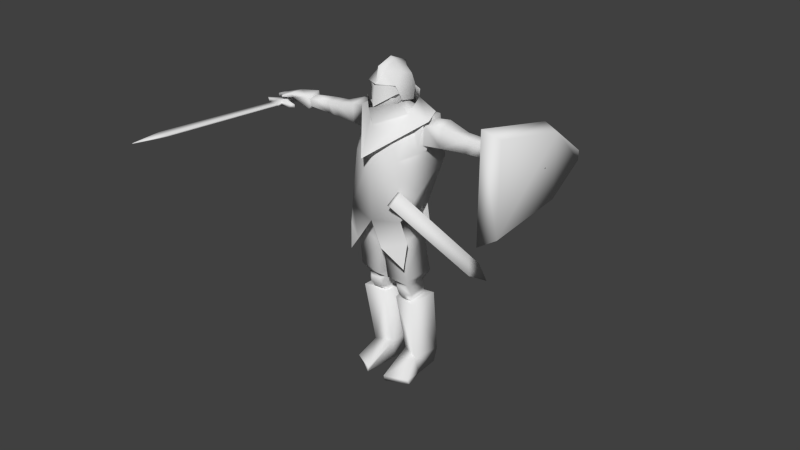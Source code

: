 # Source: knight.blend  (saved by Blender 2.64.0; exported with 4.5.12 LTS)
import bpy
from mathutils import Matrix  # noqa: F401  (used for matrix-valued properties, if any)

bpy.ops.wm.read_factory_settings(use_empty=True)
scene = bpy.context.scene
scene.name = 'Scene'

# ---- collections
col_collection_1 = bpy.data.collections.new('Collection 1'); scene.collection.children.link(col_collection_1)
col_collection_2 = bpy.data.collections.new('Collection 2'); scene.collection.children.link(col_collection_2)

# ---- materials (node trees are filled in below, after node groups)
mat_knight = bpy.data.materials.new('knight')
mat_knight.alpha_threshold = 0.0
mat_knight.use_transparent_shadow = False
mat_knight.roughness = 0.5
mat_knight.specular_intensity = 0.0
mat_knight.line_color = (0.0, 0.0, 0.0, 1.0)

# ---- material node trees

# ---- world
world_world = bpy.data.worlds.new('World'); scene.world = world_world
world_world.color = (0.05088, 0.05088, 0.05088)
world_world.use_sun_shadow = False
world_world.sun_shadow_jitter_overblur = 0.0
world_world.cycles.sampling_method = 'MANUAL'
world_world.cycles.sample_map_resolution = 256

# ---- cameras
cam_camera = bpy.data.cameras.new('Camera')
cam_camera.clip_end = 100.0
cam_camera.lens = 35.0
cam_camera.sensor_width = 32.0
cam_camera.sensor_height = 18.0
cam_camera.ortho_scale = 7.314
cam_camera.dof.focus_distance = 0.0
cam_camera.dof.aperture_fstop = 128.0

# ---- meshes
me_cube_008 = bpy.data.meshes.new('Cube.008')
me_cube_008.from_pydata([(7.103, 1.409, 4.731), (7.78, 1.322, 4.46), (7.78, 1.322, 1.531), (7.103, 1.409, 1.26), (7.103, -2.843, 5.428), (7.78, -2.444, 5.049), (7.78, -2.444, 0.9416), (7.103, -2.843, 0.5625), (7.103, 3.389, 2.735), (7.78, 3.076, 2.776), (7.78, 3.076, 3.215), (7.103, 3.389, 3.256), (-6.259, -0.4343, 3.104), (-8.327, -0.4343, 3.104), (-6.259, -0.4343, 2.936), (-8.327, -0.4343, 2.936), (-6.534, -0.5699, 2.936), (-8.051, -0.5699, 2.936), (-6.534, -0.5699, 3.104), (-8.051, -0.5699, 3.104), (-7.135, -0.527, 3.152), (-7.451, -0.527, 3.152), (-7.135, -0.527, 2.888), (-7.451, -0.527, 2.888), (-7.135, -0.1787, 2.888), (-7.451, -0.1787, 2.888), (-7.135, -0.1787, 3.152), (-7.451, -0.1787, 3.152), (-7.135, 1.31, 2.883), (-7.451, 1.31, 2.883), (-7.135, 1.31, 3.158), (-7.451, 1.31, 3.158), (-7.586, -0.958, 2.984), (-7.0, -0.958, 2.984), (-7.586, -0.958, 3.057), (-7.0, -0.958, 3.057), (-7.614, -7.278, 2.98), (-6.971, -7.278, 2.98), (-7.614, -7.278, 3.061), (-6.971, -7.278, 3.061), (-7.298, -8.851, 2.973), (-7.298, -8.851, 3.004), (-0.6495, -0.1104, 4.636), (0.6495, -0.1104, 4.636), (0.0, 0.9645, 4.521), (-0.7475, 0.517, 4.578), (0.7475, 0.517, 4.578), (-0.3608, 0.8216, 4.584), (0.3608, 0.8216, 4.584), (0.0, -1.105, 5.431), (0.0, 0.9645, 5.163), (-0.8423, 0.5264, 5.253), (0.8423, 0.5264, 5.253), (-0.3608, 0.8216, 5.262), (0.3608, 0.8216, 5.262), (0.0, 0.8296, 6.165), (-0.7686, 0.369, 5.793), (0.7686, 0.369, 5.793), (-0.1443, 0.6502, 6.035), (0.1443, 0.6502, 6.035), (0.0, -0.1514, 6.522), (-0.6802, -0.1489, 5.935), (0.6802, -0.1489, 5.935), (-0.1319, -0.05634, 6.345), (0.1319, -0.05634, 6.345), (0.0, -0.9444, 6.206), (-0.8114, -0.7346, 5.437), (0.8114, -0.7346, 5.437), (-0.1404, -0.7764, 5.999), (0.1404, -0.7764, 5.999), (0.007444, -1.309, 4.474), (-0.007444, -1.174, 5.416), (-0.7442, -0.6498, 5.008), (0.7442, -0.6498, 5.008), (-0.7687, -0.6941, 5.434), (0.7687, -0.6941, 5.434), (-0.6736, 0.1369, 5.021), (0.6736, 0.1369, 5.021), (-0.6866, 0.1557, 5.435), (0.6866, 0.1557, 5.435), (0.8038, 0.842, 4.621), (-0.8038, 0.842, 4.621), (0.0, 1.003, 4.601), (1.087, -0.1999, 4.126), (-1.087, -0.1999, 4.126), (0.0, -1.32, 3.659), (1.632, 1.013, 4.086), (-1.632, 1.013, 4.086), (2.041, 0.06191, 3.913), (-2.041, 0.06191, 3.913), (0.0, 1.846, 3.787), (1.047, -0.658, 4.712), (-0.9911, -0.6423, 4.735), (0.01824, -1.589, 4.502), (0.0, -2.086, 2.291), (0.9403, 0.7304, 5.039), (-0.9403, 0.7304, 5.039), (0.0, 0.9955, 5.288), (1.717, 0.06522, 2.745), (-1.717, 0.06522, 2.745), (1.717, 1.306, 2.561), (-1.717, 1.306, 2.561), (1.726, 0.9076, 3.825), (-1.726, 0.9076, 3.825), (1.717, 0.1029, 3.669), (-1.717, 0.1029, 3.669), (7.152, -0.4303, 3.4), (-7.152, -0.4303, 3.4), (7.143, -0.4277, 3.312), (-7.143, -0.4277, 3.312), (7.293, -0.3794, 3.369), (-7.293, -0.3794, 3.369), (7.286, -0.3799, 3.287), (-7.286, -0.3799, 3.287), (7.182, -0.109, 3.212), (-7.182, -0.109, 3.212), (7.236, 0.6276, 3.176), (-7.236, 0.6276, 3.176), (7.187, 0.5388, 3.463), (-7.187, 0.5388, 3.463), (7.206, -0.1092, 3.431), (-7.206, -0.1092, 3.431), (5.706, 0.1524, 3.004), (-5.706, 0.1524, 3.004), (5.757, 0.7163, 3.004), (-5.757, 0.7163, 3.004), (5.714, 0.5893, 3.504), (-5.714, 0.5893, 3.504), (5.734, 0.1241, 3.394), (-5.734, 0.1241, 3.394), (1.435, -0.8595, -1.84), (-1.435, -0.8595, -1.84), (0.6939, -1.067, -0.6599), (-0.6939, -1.067, -0.6599), (3.976, 0.9635, 2.745), (-3.976, 0.9635, 2.745), (4.029, 0.5717, 2.745), (-4.029, 0.5717, 2.745), (4.451, 0.9286, 2.755), (-4.451, 0.9286, 2.755), (4.422, 0.5592, 2.755), (-4.422, 0.5592, 2.755), (4.209, 0.9729, 2.744), (-4.209, 0.9729, 2.744), (4.225, 0.5466, 2.744), (-4.225, 0.5466, 2.744), (2.713, 0.1352, 2.81), (-2.713, 0.1352, 2.81), (2.698, 1.21, 2.651), (-2.698, 1.21, 2.651), (2.636, 0.8334, 3.952), (-2.636, 0.8334, 3.952), (2.737, 0.1678, 3.722), (-2.737, 0.1678, 3.722), (6.786, -0.04676, 3.286), (-6.786, -0.04676, 3.286), (6.837, 0.6229, 3.262), (-6.837, 0.6229, 3.262), (6.79, 0.5302, 3.57), (-6.79, 0.5302, 3.57), (6.81, -0.05586, 3.522), (-6.81, -0.05586, 3.522), (7.731, -0.1713, 3.138), (-7.731, -0.1713, 3.138), (7.787, 0.6323, 3.09), (-7.787, 0.6323, 3.09), (7.754, -0.1626, 3.339), (-7.754, -0.1626, 3.339), (7.738, 0.5474, 3.356), (-7.738, 0.5474, 3.356), (1.695, -0.7363, -9.492), (-1.695, -0.7363, -9.492), (0.5919, -1.321, -9.492), (-0.5919, -1.321, -9.492), (0.5329, -1.345, -9.224), (-0.5329, -1.345, -9.224), (1.675, -0.8549, -9.21), (-1.675, -0.8549, -9.21), (1.447, 1.637, -8.582), (-1.447, 1.637, -8.582), (0.4384, 1.653, -8.414), (-0.4384, 1.653, -8.414), (1.362, 0.06961, -8.481), (-1.362, 0.06961, -8.481), (0.429, 0.3905, -8.393), (-0.429, 0.3905, -8.393), (1.574, 1.164, -5.13), (-1.574, 1.164, -5.13), (0.15, 0.9392, -5.158), (-0.15, 0.9392, -5.158), (1.577, -0.4248, -5.191), (-1.577, -0.4248, -5.191), (0.3719, -0.2485, -5.253), (-0.3719, -0.2485, -5.253), (1.24, 1.664, -9.493), (-1.24, 1.664, -9.493), (0.4721, 1.581, -9.486), (-0.4721, 1.581, -9.486), (0.499, 0.5605, -9.492), (-0.499, 0.5605, -9.492), (1.398, 0.3188, -9.492), (-1.398, 0.3188, -9.492), (1.011, -0.5, -4.449), (-1.011, -0.5, -4.449), (0.5673, -0.3894, -4.503), (-0.5673, -0.3894, -4.503), (1.029, -0.2996, -5.091), (-1.029, -0.2996, -5.091), (0.6908, -0.2152, -5.131), (-0.6908, -0.2152, -5.131), (0.5425, -0.286, -4.883), (-0.5425, -0.286, -4.883), (1.108, -0.4226, -4.817), (-1.108, -0.4226, -4.817), (1.221, 0.7906, -4.841), (-1.221, 0.7906, -4.841), (0.2868, 0.7396, -4.905), (-0.2868, 0.7396, -4.905), (1.398, -0.2594, -4.798), (-1.398, -0.2594, -4.798), (0.2564, -0.04998, -4.905), (-0.2564, -0.04998, -4.905), (1.191, 0.8886, -5.139), (-1.191, 0.8886, -5.139), (0.4282, 0.8262, -5.197), (-0.4282, 0.8262, -5.197), (0.4811, 0.03601, -5.273), (-0.4811, 0.03601, -5.273), (1.274, -0.1394, -5.184), (-1.274, -0.1394, -5.184), (1.465, 0.9799, -3.88), (-1.465, 0.9799, -3.88), (0.06903, 0.8196, -4.15), (-0.06903, 0.8196, -4.15), (1.476, -0.6771, -3.818), (-1.476, -0.6771, -3.818), (0.2892, -0.7382, -4.007), (-0.2892, -0.7382, -4.007), (1.139, 0.8349, -4.417), (-1.139, 0.8349, -4.417), (0.3009, 0.7755, -4.496), (-0.3009, 0.7755, -4.496), (0.3347, -0.2155, -4.406), (-0.3347, -0.2155, -4.406), (1.22, -0.3986, -4.301), (-1.22, -0.3986, -4.301), (0.0, 1.176, -1.274), (1.164, 0.8215, -1.775), (-1.164, 0.8215, -1.775), (0.0, 0.7117, -2.127), (0.06427, 0.697, -2.479), (-0.06427, 0.697, -2.479), (0.0, -0.9043, -2.032), (0.08026, -0.834, -2.259), (-0.08026, -0.834, -2.259), (1.11, 0.76, -0.1677), (-1.11, 0.76, -0.1677), (0.0, 0.8696, -0.1199), (1.384, -0.6948, -0.3718), (-1.384, -0.6948, -0.3718), (0.0, -1.287, -0.8819), (5.693, -0.01142, 2.915), (-5.693, -0.01142, 2.915), (5.767, 0.8644, 2.914), (-5.767, 0.8644, 2.914), (5.735, -0.05549, 3.516), (-5.735, -0.05549, 3.516), (5.694, 0.7002, 3.693), (-5.694, 0.7002, 3.693), (4.233, 0.3106, 2.841), (-4.233, 0.3106, 2.841), (4.196, 1.209, 2.841), (-4.196, 1.209, 2.841), (4.13, 0.799, 3.591), (-4.13, 0.799, 3.591), (4.29, 0.2654, 3.455), (-4.29, 0.2654, 3.455), (4.543, 0.3268, 2.849), (-4.543, 0.3268, 2.849), (4.641, 1.144, 2.849), (-4.641, 1.144, 2.849), (4.598, 0.2857, 3.439), (-4.598, 0.2857, 3.439), (4.617, 0.7778, 3.568), (-4.617, 0.7778, 3.568), (3.923, 0.3339, 2.832), (-3.923, 0.3339, 2.832), (3.777, 1.218, 2.832), (-3.777, 1.218, 2.832), (3.983, 0.2894, 3.47), (-3.983, 0.2894, 3.47), (3.681, 0.8147, 3.611), (-3.681, 0.8147, 3.611), (1.704, -1.169, -2.97), (-1.704, -1.169, -2.97), (0.7391, -1.641, -2.004), (-0.7391, -1.641, -2.004), (1.809, -1.032, -1.656), (-1.809, -1.032, -1.656), (0.0, 1.169, -0.4509), (0.0, -1.495, -0.8744), (1.29, 0.9325, -0.394), (-1.29, 0.9325, -0.394), (1.534, -1.197, -0.5897), (-1.534, -1.197, -0.5897), (1.36, 1.115, -1.826), (-1.36, 1.115, -1.826), (0.0, 1.513, -2.751), (1.07, -0.001496, 4.081), (-1.07, -0.001496, 4.081), (1.273, -1.082, 2.166), (-1.273, -1.082, 2.166), (1.022, 0.9195, 4.109), (-1.022, 0.9195, 4.109), (1.804, 1.525, 1.94), (-1.804, 1.525, 1.94), (0.0, -0.7633, 3.993), (0.0, -1.467, 2.387), (0.0, 1.405, 4.109), (0.0, 1.894, 2.323), (1.796, 0.05053, 3.934), (-1.796, 0.05053, 3.874), (1.769, -0.3383, 2.643), (-1.769, -0.3383, 2.643), (1.795, 1.127, 4.017), (-1.795, 1.127, 4.017), (1.808, 1.399, 2.445), (-1.808, 1.399, 2.445), (0.0, 0.7584, 4.397), (0.4956, 0.179, 4.668), (-0.4956, 0.179, 4.668), (0.0, 0.8507, 5.203), (0.6937, 0.1567, 4.984), (-0.6937, 0.1567, 4.984), (0.7146, 0.3098, 5.763), (-0.7146, 0.3098, 5.763), (0.0, 0.3606, 6.12), (0.4864, -0.4014, 4.341), (-0.4864, -0.4014, 4.341), (0.0, -0.6178, 4.139), (0.4997, -0.7653, 5.561), (-0.4997, -0.7653, 5.561), (0.0, -0.9065, 5.704), (0.577, -0.728, 4.413), (-0.577, -0.728, 4.531), (0.0, -1.212, 4.139), (3.068, 2.513, -3.466), (3.304, 2.43, -3.45), (3.151, 1.894, -3.974), (2.915, 1.977, -3.99), (1.452, -1.257, 0.8591), (1.688, -1.34, 0.8751), (1.536, -1.876, 0.3512), (1.3, -1.793, 0.3353), (3.446, 2.894, -4.511)], [], [(4, 7, 6, 5), (0, 4, 5, 1), (1, 5, 6, 2), (2, 6, 7, 3), (4, 0, 3, 7), (2, 3, 8, 9), (3, 0, 11, 8), (0, 1, 10, 11), (1, 2, 9, 10), (11, 10, 9, 8), (14, 12, 18, 16), (19, 13, 15, 17), (12, 14, 24, 26), (25, 15, 13, 27), (18, 12, 26, 20), (27, 13, 19, 21), (22, 24, 14, 16), (15, 25, 23, 17), (20, 22, 16, 18), (17, 23, 21, 19), (30, 26, 24, 28), (25, 27, 31, 29), (24, 25, 29, 28), (28, 29, 31, 30), (26, 30, 31, 27), (20, 26, 27, 21), (22, 23, 25, 24), (23, 22, 33, 32), (20, 21, 34, 35), (21, 23, 32, 34), (22, 20, 35, 33), (32, 33, 37, 36), (35, 34, 38, 39), (34, 32, 36, 38), (33, 35, 39, 37), (36, 37, 40), (38, 41, 39), (41, 40, 37, 39), (41, 38, 36, 40), (42, 66, 51, 45), (52, 67, 43, 46), (47, 53, 50, 44), (50, 54, 48, 44), (45, 51, 53, 47), (54, 52, 46, 48), (56, 51, 66, 61), (67, 52, 57, 62), (49, 65, 68, 66), (69, 65, 49, 67), (53, 58, 55, 50), (55, 59, 54, 50), (51, 56, 58, 53), (59, 57, 52, 54), (58, 63, 60, 55), (60, 64, 59, 55), (56, 61, 63, 58), (64, 62, 57, 59), (63, 68, 65, 60), (65, 69, 64, 60), (61, 66, 68, 63), (69, 67, 62, 64), (72, 70, 71, 74), (71, 70, 73, 75), (74, 78, 76, 72), (77, 79, 75, 73), (80, 83, 88, 86), (89, 84, 81, 87), (80, 86, 90, 82), (90, 87, 81, 82), (85, 83, 91, 93), (92, 84, 85, 93), (83, 85, 94, 88), (94, 85, 84, 89), (80, 82, 97, 95), (97, 82, 81, 96), (326, 100, 98, 322), (99, 101, 327, 323), (322, 98, 104, 320), (105, 99, 323, 321), (324, 320, 104, 102), (105, 321, 325, 103), (326, 324, 102, 100), (103, 325, 327, 101), (148, 146, 98, 100), (99, 147, 149, 101), (146, 152, 104, 98), (105, 153, 147, 99), (150, 148, 100, 102), (101, 149, 151, 103), (152, 150, 102, 104), (103, 151, 153, 105), (319, 314, 301, 299), (302, 315, 319, 299), (314, 310, 303, 301), (304, 311, 315, 302), (317, 300, 303, 310), (304, 300, 317, 311), (301, 255, 257, 299), (257, 256, 302, 299), (303, 258, 255, 301), (256, 259, 304, 302), (303, 132, 258), (259, 133, 304), (303, 300, 260, 132), (260, 300, 304, 133), (307, 299, 301, 305), (302, 299, 307, 306), (303, 300, 295, 297), (296, 300, 304, 298), (108, 112, 110, 106), (111, 113, 109, 107), (160, 154, 108, 106), (109, 155, 161, 107), (120, 160, 106, 110), (107, 161, 121, 111), (154, 114, 112, 108), (113, 115, 155, 109), (114, 120, 110, 112), (111, 121, 115, 113), (116, 164, 162, 114), (163, 165, 117, 115), (156, 116, 114, 154), (115, 117, 157, 155), (114, 162, 166, 120), (167, 163, 115, 121), (118, 168, 164, 116), (165, 169, 119, 117), (158, 118, 116, 156), (117, 119, 159, 157), (120, 166, 168, 118), (169, 167, 121, 119), (160, 120, 118, 158), (119, 121, 161, 159), (265, 261, 154, 160), (155, 262, 266, 161), (124, 263, 261, 122), (262, 264, 125, 123), (279, 124, 122, 277), (123, 125, 280, 278), (122, 261, 265, 128), (266, 262, 123, 129), (277, 122, 128, 281), (129, 123, 278, 282), (126, 267, 263, 124), (264, 268, 127, 125), (283, 126, 124, 279), (125, 127, 284, 280), (128, 265, 267, 126), (268, 266, 129, 127), (281, 128, 126, 283), (127, 129, 282, 284), (247, 130, 234, 230), (235, 131, 248, 231), (258, 130, 247, 255), (248, 131, 259, 256), (258, 132, 253, 130), (254, 133, 259, 131), (253, 236, 234, 130), (235, 237, 254, 131), (260, 252, 253, 132), (254, 252, 260, 133), (142, 138, 140, 144), (141, 139, 143, 145), (134, 142, 144, 136), (145, 143, 135, 137), (285, 287, 134, 136), (135, 288, 286, 137), (279, 277, 140, 138), (141, 278, 280, 139), (287, 271, 142, 134), (143, 272, 288, 135), (271, 279, 138, 142), (139, 280, 272, 143), (277, 269, 144, 140), (145, 270, 278, 141), (269, 285, 136, 144), (137, 286, 270, 145), (283, 279, 271, 273), (272, 280, 284, 274), (291, 273, 271, 287), (272, 274, 292, 288), (148, 287, 285, 146), (286, 288, 149, 147), (146, 285, 289, 152), (290, 286, 147, 153), (150, 291, 287, 148), (288, 292, 151, 149), (152, 289, 291, 150), (292, 290, 153, 151), (263, 156, 154, 261), (155, 157, 264, 262), (267, 158, 156, 263), (157, 159, 268, 264), (265, 160, 158, 267), (159, 161, 266, 268), (168, 166, 162, 164), (163, 167, 169, 165), (174, 172, 170, 176), (171, 173, 175, 177), (198, 200, 170, 172), (171, 201, 199, 173), (184, 198, 172, 174), (173, 199, 185, 175), (200, 182, 176, 170), (177, 183, 201, 171), (182, 184, 174, 176), (175, 185, 183, 177), (182, 200, 194, 178), (195, 201, 183, 179), (190, 182, 178, 186), (179, 183, 191, 187), (178, 194, 196, 180), (197, 195, 179, 181), (186, 178, 180, 188), (181, 179, 187, 189), (180, 196, 198, 184), (199, 197, 181, 185), (188, 180, 184, 192), (185, 181, 189, 193), (192, 184, 182, 190), (183, 185, 193, 191), (200, 198, 196, 194), (197, 199, 201, 195), (228, 190, 186, 222), (187, 191, 229, 223), (222, 186, 188, 224), (189, 187, 223, 225), (224, 188, 192, 226), (193, 189, 225, 227), (226, 192, 190, 228), (191, 193, 227, 229), (210, 208, 206, 212), (207, 209, 211, 213), (204, 210, 212, 202), (213, 211, 205, 203), (244, 242, 204, 202), (205, 243, 245, 203), (226, 228, 206, 208), (207, 229, 227, 209), (220, 226, 208, 210), (209, 227, 221, 211), (242, 220, 210, 204), (211, 221, 243, 205), (228, 218, 212, 206), (213, 219, 229, 207), (218, 244, 202, 212), (203, 245, 219, 213), (218, 228, 222, 214), (223, 229, 219, 215), (244, 218, 214, 238), (215, 219, 245, 239), (214, 222, 224, 216), (225, 223, 215, 217), (238, 214, 216, 240), (217, 215, 239, 241), (216, 224, 226, 220), (227, 225, 217, 221), (240, 216, 220, 242), (221, 217, 241, 243), (234, 244, 238, 230), (239, 245, 235, 231), (230, 238, 240, 232), (241, 239, 231, 233), (247, 230, 232, 250), (233, 231, 248, 251), (232, 240, 242, 236), (243, 241, 233, 237), (250, 232, 236, 253), (237, 233, 251, 254), (236, 242, 244, 234), (245, 243, 237, 235), (247, 250, 249, 246), (249, 251, 248, 246), (255, 247, 246, 257), (246, 248, 256, 257), (253, 252, 249, 250), (249, 252, 254, 251), (269, 277, 281, 275), (282, 278, 270, 276), (285, 269, 275, 289), (276, 270, 286, 290), (275, 281, 283, 273), (284, 282, 276, 274), (289, 275, 273, 291), (274, 276, 290, 292), (297, 295, 293), (294, 296, 298), (310, 308, 316, 317), (316, 309, 311, 317), (314, 319, 318, 312), (318, 319, 315, 313), (308, 310, 322, 320), (323, 311, 309, 321), (324, 326, 314, 312), (315, 327, 325, 313), (326, 322, 310, 314), (311, 323, 327, 315), (312, 308, 320, 324), (321, 309, 313, 325), (343, 337, 329, 332), (330, 338, 344, 333), (328, 331, 332, 329), (333, 331, 328, 330), (343, 332, 334, 340), (335, 333, 344, 341), (334, 332, 331, 336), (331, 333, 335, 336), (340, 334, 336, 342), (336, 335, 341, 342), (345, 339, 337, 343), (338, 339, 345, 344), (343, 340, 342, 345), (342, 341, 344, 345), (308, 312, 329, 337), (330, 313, 309, 338), (312, 318, 328, 329), (328, 318, 313, 330), (308, 337, 339, 316), (339, 338, 309, 316), (346, 354, 349), (354, 346, 347), (354, 347, 348), (354, 348, 349), (350, 353, 352, 351), (346, 350, 351, 347), (347, 351, 352, 348), (348, 352, 353, 349), (350, 346, 349, 353)])
me_cube_008.polygons.foreach_set('use_smooth', [True] * 328)
_uv = me_cube_008.uv_layers.new(name='UVTex')
_uv.uv.foreach_set('vector', [0.9144, 0.2878, 0.756, 0.2883, 0.7805, 0.2634, 0.8921, 0.2634, 0.9144, 0.141, 0.9144, 0.2878, 0.8921, 0.2634, 0.8873, 0.1489, 0.8873, 0.1489, 0.8921, 0.2634, 0.7805, 0.2634, 0.7906, 0.1489, 0.7906, 0.1489, 0.7805, 0.2634, 0.756, 0.2883, 0.7657, 0.1359, 0.7642, 0.01974, 0.7397, 0.1691, 0.6178, 0.1691, 0.5932, 0.01979, 0.7906, 0.1489, 0.7657, 0.1359, 0.8305, 0.06876, 0.8356, 0.09648, 0.6178, 0.1691, 0.7397, 0.1691, 0.6879, 0.2387, 0.6696, 0.2387, 0.9144, 0.141, 0.8873, 0.1489, 0.8495, 0.09648, 0.8546, 0.06818, 0.8873, 0.1489, 0.7906, 0.1489, 0.8356, 0.09648, 0.8495, 0.09648, 0.8546, 0.06818, 0.8495, 0.09648, 0.8356, 0.09648, 0.8305, 0.06876, 0.9768, 0.08221, 0.9768, 0.08641, 0.9691, 0.08641, 0.9691, 0.08221, 0.9341, 0.08724, 0.9264, 0.08724, 0.9264, 0.08303, 0.9341, 0.08303, 0.9432, 0.07546, 0.9396, 0.07546, 0.9386, 0.05624, 0.9442, 0.05624, 0.9663, 0.05574, 0.9653, 0.07495, 0.9617, 0.07495, 0.9607, 0.05574, 0.859, 0.4535, 0.8501, 0.4492, 0.8784, 0.441, 0.8784, 0.4522, 0.8885, 0.441, 0.9168, 0.4492, 0.9079, 0.4535, 0.8885, 0.4522, 0.9592, 0.4521, 0.9592, 0.4409, 0.9875, 0.4491, 0.9786, 0.4535, 0.9209, 0.4491, 0.9491, 0.4409, 0.9491, 0.4521, 0.9297, 0.4535, 0.9541, 0.08762, 0.9541, 0.08101, 0.9691, 0.08221, 0.9691, 0.08641, 0.9341, 0.08303, 0.9492, 0.08183, 0.9492, 0.08844, 0.9341, 0.08724, 0.9443, 0.0249, 0.9442, 0.05624, 0.9386, 0.05624, 0.9385, 0.0249, 0.9663, 0.05574, 0.9607, 0.05574, 0.9606, 0.02439, 0.9664, 0.02439, 0.9592, 0.4409, 0.9491, 0.4409, 0.9491, 0.3931, 0.9592, 0.3931, 0.9496, 0.0489, 0.9496, 0.04073, 0.9567, 0.04073, 0.9567, 0.0489, 0.8784, 0.441, 0.8784, 0.3931, 0.8885, 0.3931, 0.8885, 0.441, 0.8784, 0.4522, 0.8784, 0.441, 0.8885, 0.441, 0.8885, 0.4522, 0.9592, 0.4521, 0.9491, 0.4521, 0.9491, 0.4409, 0.9592, 0.4409, 0.9491, 0.4521, 0.9592, 0.4521, 0.9636, 0.4663, 0.9447, 0.4663, 0.8784, 0.4522, 0.8885, 0.4522, 0.8929, 0.4664, 0.874, 0.4664, 0.951, 0.1008, 0.9728, 0.1008, 0.9649, 0.1739, 0.9589, 0.1739, 0.9291, 0.1008, 0.951, 0.1008, 0.943, 0.174, 0.937, 0.174, 0.9447, 0.4663, 0.9636, 0.4663, 0.9685, 0.6101, 0.9496, 0.6101, 0.874, 0.4664, 0.8929, 0.4664, 0.8886, 0.6101, 0.8697, 0.6101, 0.9589, 0.1739, 0.9649, 0.1739, 0.9619, 0.264, 0.9559, 0.264, 0.937, 0.174, 0.943, 0.174, 0.9401, 0.2642, 0.934, 0.2642, 0.9496, 0.6101, 0.9685, 0.6101, 0.9589, 0.6563, 0.8886, 0.6101, 0.8793, 0.6563, 0.8697, 0.6101, 0.9384, 0.3547, 0.9324, 0.3551, 0.934, 0.2642, 0.9401, 0.2642, 0.9591, 0.3541, 0.9559, 0.264, 0.9619, 0.264, 0.9651, 0.3547, 0.5455, 0.9029, 0.5229, 0.9548, 0.5045, 0.9032, 0.5207, 0.8763, 0.4462, 0.9034, 0.4282, 0.9551, 0.4053, 0.9033, 0.43, 0.8765, 0.4961, 0.8653, 0.4877, 0.8934, 0.4754, 0.8879, 0.4753, 0.86, 0.4754, 0.8879, 0.4631, 0.8935, 0.4545, 0.8654, 0.4753, 0.86, 0.5207, 0.8763, 0.5045, 0.9032, 0.4877, 0.8934, 0.4961, 0.8653, 0.4631, 0.8935, 0.4462, 0.9034, 0.43, 0.8765, 0.4545, 0.8654, 0.4939, 0.9152, 0.5045, 0.9032, 0.5229, 0.9548, 0.4958, 0.929, 0.4282, 0.9551, 0.4462, 0.9034, 0.4569, 0.9153, 0.4551, 0.9291, 0.4756, 0.9804, 0.4755, 0.9508, 0.4854, 0.9495, 0.5229, 0.9548, 0.4657, 0.9496, 0.4755, 0.9508, 0.4756, 0.9804, 0.4282, 0.9551, 0.4877, 0.8934, 0.4822, 0.9135, 0.4754, 0.9116, 0.4754, 0.8879, 0.4754, 0.9116, 0.4686, 0.9135, 0.4631, 0.8935, 0.4754, 0.8879, 0.5045, 0.9032, 0.4939, 0.9152, 0.4822, 0.9135, 0.4877, 0.8934, 0.4686, 0.9135, 0.4569, 0.9153, 0.4462, 0.9034, 0.4631, 0.8935, 0.4822, 0.9135, 0.4821, 0.9288, 0.4755, 0.931, 0.4754, 0.9116, 0.4755, 0.931, 0.4688, 0.9288, 0.4686, 0.9135, 0.4754, 0.9116, 0.4939, 0.9152, 0.4958, 0.929, 0.4821, 0.9288, 0.4822, 0.9135, 0.4688, 0.9288, 0.4551, 0.9291, 0.4569, 0.9153, 0.4686, 0.9135, 0.4821, 0.9288, 0.4854, 0.9495, 0.4755, 0.9508, 0.4755, 0.931, 0.4755, 0.9508, 0.4657, 0.9496, 0.4688, 0.9288, 0.4755, 0.931, 0.4958, 0.929, 0.5229, 0.9548, 0.4854, 0.9495, 0.4821, 0.9288, 0.4657, 0.9496, 0.4282, 0.9551, 0.4551, 0.9291, 0.4688, 0.9288, 0.4305, 0.8226, 0.4741, 0.7953, 0.4754, 0.8419, 0.4338, 0.8429, 0.4754, 0.8419, 0.4741, 0.7953, 0.5192, 0.8201, 0.5171, 0.8405, 0.4338, 0.8429, 0.3885, 0.839, 0.3911, 0.8198, 0.4305, 0.8226, 0.5584, 0.8149, 0.562, 0.834, 0.5171, 0.8405, 0.5192, 0.8201, 0.6989, 0.9095, 0.7258, 0.8563, 0.7752, 0.8748, 0.7475, 0.9249, 0.5578, 0.8758, 0.6072, 0.8572, 0.6317, 0.9106, 0.5843, 0.9253, 0.6989, 0.9095, 0.7475, 0.9249, 0.6654, 0.9745, 0.6651, 0.9211, 0.6654, 0.9745, 0.5843, 0.9253, 0.6317, 0.9106, 0.6651, 0.9211, 0.6665, 0.7961, 0.7258, 0.8563, 0.6882, 0.852, 0.6673, 0.838, 0.6455, 0.8545, 0.6072, 0.8572, 0.6665, 0.7961, 0.6673, 0.838, 0.7258, 0.8563, 0.6665, 0.7961, 0.6662, 0.716, 0.7752, 0.8748, 0.6662, 0.716, 0.6665, 0.7961, 0.6072, 0.8572, 0.5578, 0.8758, 0.6989, 0.9095, 0.6651, 0.9211, 0.6648, 0.9022, 0.6881, 0.8945, 0.6648, 0.9022, 0.6651, 0.9211, 0.6317, 0.9106, 0.6422, 0.8959, 0.2907, 0.2204, 0.2837, 0.2247, 0.2697, 0.225, 0.2626, 0.2182, 0.1175, 0.2259, 0.1036, 0.2257, 0.09644, 0.2216, 0.1246, 0.219, 0.2626, 0.2182, 0.2697, 0.225, 0.2705, 0.2363, 0.2673, 0.2429, 0.1169, 0.2371, 0.1175, 0.2259, 0.1246, 0.219, 0.1201, 0.2437, 0.2834, 0.2438, 0.2673, 0.2429, 0.2705, 0.2363, 0.2798, 0.2387, 0.1169, 0.2371, 0.1201, 0.2437, 0.104, 0.2448, 0.1076, 0.2397, 0.2907, 0.2204, 0.2834, 0.2438, 0.2798, 0.2387, 0.2837, 0.2247, 0.1076, 0.2397, 0.104, 0.2448, 0.09644, 0.2216, 0.1036, 0.2257, 0.7114, 0.58, 0.7114, 0.616, 0.6783, 0.618, 0.6783, 0.5766, 0.8299, 0.4722, 0.7948, 0.47, 0.7948, 0.4318, 0.8299, 0.4282, 0.7114, 0.616, 0.7158, 0.6454, 0.6823, 0.6487, 0.6783, 0.618, 0.8257, 0.5048, 0.7901, 0.5013, 0.7948, 0.47, 0.8299, 0.4722, 0.718, 0.5348, 0.7114, 0.58, 0.6783, 0.5766, 0.6875, 0.5335, 0.8299, 0.4282, 0.7948, 0.4318, 0.7877, 0.3838, 0.8201, 0.3825, 0.7158, 0.6454, 0.7174, 0.669, 0.6872, 0.6757, 0.6823, 0.6487, 0.8205, 0.5335, 0.7884, 0.5264, 0.7901, 0.5013, 0.8257, 0.5048, 0.3581, 0.231, 0.2993, 0.2136, 0.3138, 0.1301, 0.3579, 0.1302, 0.07238, 0.1315, 0.08777, 0.2148, 0.02924, 0.2329, 0.02822, 0.1321, 0.2993, 0.2136, 0.2332, 0.1991, 0.2442, 0.1065, 0.3138, 0.1301, 0.1409, 0.1087, 0.1537, 0.1995, 0.08777, 0.2148, 0.07238, 0.1315, 0.1935, 0.197, 0.1929, 0.09557, 0.2442, 0.1065, 0.2332, 0.1991, 0.1409, 0.1087, 0.1929, 0.09557, 0.1935, 0.197, 0.1537, 0.1995, 0.5819, 0.08387, 0.5679, 0.08286, 0.5526, 0.03438, 0.5718, 0.0276, 0.4247, 0.03775, 0.3992, 0.06788, 0.3889, 0.06438, 0.413, 0.02716, 0.5352, 0.17, 0.5382, 0.1441, 0.5679, 0.08286, 0.5819, 0.08387, 0.3992, 0.06788, 0.4021, 0.1206, 0.3963, 0.146, 0.3889, 0.06438, 0.5352, 0.17, 0.5009, 0.1564, 0.5382, 0.1441, 0.4021, 0.1206, 0.4332, 0.1447, 0.3963, 0.146, 0.5352, 0.17, 0.4637, 0.17, 0.4653, 0.1603, 0.5009, 0.1564, 0.4653, 0.1603, 0.4637, 0.17, 0.3963, 0.146, 0.4332, 0.1447, 0.3641, 0.04868, 0.3579, 0.1302, 0.3138, 0.1301, 0.313, 0.07916, 0.07238, 0.1315, 0.02822, 0.1321, 0.02113, 0.05065, 0.07257, 0.08055, 0.2442, 0.1065, 0.1929, 0.09557, 0.225, 0.05254, 0.2605, 0.07093, 0.1603, 0.05296, 0.1929, 0.09557, 0.1409, 0.1087, 0.1242, 0.07328, 0.5916, 0.6751, 0.5976, 0.6741, 0.5979, 0.6773, 0.592, 0.6786, 0.5558, 0.7025, 0.5563, 0.6993, 0.5621, 0.7008, 0.5615, 0.7042, 0.5721, 0.6836, 0.5711, 0.6743, 0.5916, 0.6751, 0.592, 0.6786, 0.5621, 0.7008, 0.5826, 0.7014, 0.581, 0.7106, 0.5615, 0.7042, 0.3711, 0.6861, 0.3681, 0.6664, 0.3868, 0.6835, 0.3845, 0.6906, 0.2689, 0.6838, 0.2874, 0.6664, 0.2846, 0.6861, 0.2713, 0.6909, 0.4137, 0.6648, 0.412, 0.6842, 0.3985, 0.6893, 0.396, 0.6825, 0.5092, 0.6964, 0.4963, 0.6902, 0.4963, 0.6707, 0.5124, 0.6898, 0.6085, 0.6697, 0.6092, 0.6783, 0.5979, 0.6773, 0.5976, 0.6741, 0.5558, 0.7025, 0.5443, 0.7027, 0.5457, 0.6942, 0.5563, 0.6993, 0.4474, 0.6848, 0.4493, 0.7114, 0.4107, 0.7109, 0.412, 0.6842, 0.4952, 0.7169, 0.4567, 0.714, 0.461, 0.6876, 0.4963, 0.6902, 0.4458, 0.6653, 0.4474, 0.6848, 0.412, 0.6842, 0.4137, 0.6648, 0.4963, 0.6902, 0.461, 0.6876, 0.4642, 0.6684, 0.4963, 0.6707, 0.6085, 0.6697, 0.6302, 0.6672, 0.6309, 0.6751, 0.6092, 0.6783, 0.5229, 0.698, 0.5242, 0.6901, 0.5457, 0.6942, 0.5443, 0.7027, 0.6065, 0.6294, 0.6328, 0.6377, 0.6336, 0.6516, 0.6071, 0.6444, 0.5261, 0.5945, 0.5293, 0.581, 0.5567, 0.5774, 0.5535, 0.592, 0.5876, 0.6219, 0.6065, 0.6294, 0.6071, 0.6444, 0.588, 0.638, 0.5535, 0.592, 0.5567, 0.5774, 0.5766, 0.5734, 0.5734, 0.5891, 0.3711, 0.6861, 0.3742, 0.7131, 0.3396, 0.7129, 0.3395, 0.6856, 0.3165, 0.7124, 0.2819, 0.7132, 0.2846, 0.6861, 0.3162, 0.6851, 0.3681, 0.6664, 0.3711, 0.6861, 0.3395, 0.6856, 0.3394, 0.6655, 0.3162, 0.6851, 0.2846, 0.6861, 0.2874, 0.6664, 0.316, 0.665, 0.5298, 0.6836, 0.5281, 0.6599, 0.5711, 0.6743, 0.5721, 0.6836, 0.5826, 0.7014, 0.6266, 0.6901, 0.6231, 0.7136, 0.581, 0.7106, 0.4477, 0.6061, 0.455, 0.611, 0.4129, 0.6095, 0.4209, 0.6053, 0.5019, 0.6156, 0.4598, 0.6134, 0.4671, 0.6093, 0.4938, 0.6107, 0.7755, 0.5837, 0.8135, 0.588, 0.8159, 0.6069, 0.7753, 0.6095, 0.6838, 0.4604, 0.6863, 0.4403, 0.7266, 0.4357, 0.7269, 0.4631, 0.5216, 0.6634, 0.5281, 0.6599, 0.5298, 0.6836, 0.5228, 0.6788, 0.6231, 0.7136, 0.6266, 0.6901, 0.6328, 0.6941, 0.6305, 0.7094, 0.7753, 0.6095, 0.8159, 0.6069, 0.8197, 0.6197, 0.7803, 0.63, 0.6797, 0.474, 0.6838, 0.4604, 0.7269, 0.4631, 0.7215, 0.485, 0.5261, 0.6202, 0.5334, 0.6123, 0.533, 0.6516, 0.5268, 0.6457, 0.6251, 0.6123, 0.6316, 0.5734, 0.6375, 0.5825, 0.6322, 0.6075, 0.7813, 0.5585, 0.8176, 0.5707, 0.8135, 0.588, 0.7755, 0.5837, 0.6863, 0.4403, 0.6819, 0.4219, 0.7204, 0.4089, 0.7266, 0.4357, 0.3611, 0.6058, 0.3678, 0.614, 0.33, 0.612, 0.3378, 0.6046, 0.3245, 0.6114, 0.2868, 0.614, 0.2933, 0.6057, 0.3166, 0.6042, 0.7803, 0.63, 0.8197, 0.6197, 0.821, 0.6359, 0.7842, 0.6478, 0.6783, 0.4912, 0.6797, 0.474, 0.7215, 0.485, 0.7174, 0.5038, 0.1746, 0.6923, 0.1064, 0.7047, 0.09589, 0.6246, 0.1609, 0.6067, 0.08997, 0.6253, 0.08442, 0.7015, 0.01935, 0.6936, 0.02759, 0.6119, 0.1261, 0.7615, 0.1064, 0.7047, 0.1746, 0.6923, 0.1867, 0.7567, 0.01935, 0.6936, 0.08442, 0.7015, 0.06891, 0.7563, 0.01143, 0.755, 0.177, 0.5477, 0.1438, 0.537, 0.1252, 0.4701, 0.1732, 0.4861, 0.1002, 0.4701, 0.08159, 0.537, 0.04839, 0.5477, 0.05225, 0.4861, 0.1252, 0.4701, 0.1222, 0.3971, 0.1721, 0.4032, 0.1732, 0.4861, 0.05331, 0.4032, 0.1032, 0.3971, 0.1002, 0.4701, 0.05225, 0.4861, 0.1127, 0.5307, 0.1127, 0.4801, 0.1252, 0.4701, 0.1438, 0.537, 0.1002, 0.4701, 0.1127, 0.4801, 0.1127, 0.5307, 0.08159, 0.537, 0.7625, 0.5896, 0.7698, 0.5906, 0.7698, 0.602, 0.7637, 0.6028, 0.7327, 0.4552, 0.7327, 0.4431, 0.7405, 0.442, 0.7392, 0.456, 0.7553, 0.59, 0.7625, 0.5896, 0.7637, 0.6028, 0.7575, 0.6024, 0.7392, 0.456, 0.7405, 0.442, 0.7481, 0.4424, 0.7458, 0.4556, 0.7535, 0.6112, 0.7482, 0.5813, 0.7553, 0.59, 0.7575, 0.6024, 0.7481, 0.4424, 0.7557, 0.4332, 0.75, 0.4649, 0.7458, 0.4556, 0.7755, 0.5837, 0.7753, 0.6095, 0.7698, 0.602, 0.7698, 0.5906, 0.7327, 0.4552, 0.7269, 0.4631, 0.7266, 0.4357, 0.7327, 0.4431, 0.7482, 0.5813, 0.762, 0.5819, 0.7625, 0.5896, 0.7553, 0.59, 0.7405, 0.442, 0.7409, 0.4338, 0.7557, 0.4332, 0.7481, 0.4424, 0.762, 0.5819, 0.7755, 0.5837, 0.7698, 0.5906, 0.7625, 0.5896, 0.7327, 0.4431, 0.7266, 0.4357, 0.7409, 0.4338, 0.7405, 0.442, 0.7753, 0.6095, 0.7646, 0.611, 0.7637, 0.6028, 0.7698, 0.602, 0.7392, 0.456, 0.7383, 0.4648, 0.7269, 0.4631, 0.7327, 0.4552, 0.7646, 0.611, 0.7535, 0.6112, 0.7575, 0.6024, 0.7637, 0.6028, 0.7458, 0.4556, 0.75, 0.4649, 0.7383, 0.4648, 0.7392, 0.456, 0.7813, 0.5585, 0.7755, 0.5837, 0.762, 0.5819, 0.765, 0.5546, 0.7409, 0.4338, 0.7266, 0.4357, 0.7204, 0.4089, 0.7378, 0.4048, 0.7504, 0.5517, 0.765, 0.5546, 0.762, 0.5819, 0.7482, 0.5813, 0.7409, 0.4338, 0.7378, 0.4048, 0.7533, 0.4017, 0.7557, 0.4332, 0.7114, 0.58, 0.7482, 0.5813, 0.7535, 0.6112, 0.7114, 0.616, 0.75, 0.4649, 0.7557, 0.4332, 0.7948, 0.4318, 0.7948, 0.47, 0.7114, 0.616, 0.7535, 0.6112, 0.7586, 0.6344, 0.7158, 0.6454, 0.7446, 0.4896, 0.75, 0.4649, 0.7948, 0.47, 0.7901, 0.5013, 0.718, 0.5348, 0.7504, 0.5517, 0.7482, 0.5813, 0.7114, 0.58, 0.7557, 0.4332, 0.7533, 0.4017, 0.7877, 0.3838, 0.7948, 0.4318, 0.7158, 0.6454, 0.7586, 0.6344, 0.7527, 0.6561, 0.7174, 0.669, 0.7509, 0.5126, 0.7446, 0.4896, 0.7901, 0.5013, 0.7884, 0.5264, 0.455, 0.611, 0.4458, 0.6653, 0.4137, 0.6648, 0.4129, 0.6095, 0.4963, 0.6707, 0.4642, 0.6684, 0.4598, 0.6134, 0.5019, 0.6156, 0.5334, 0.6123, 0.5876, 0.6219, 0.588, 0.638, 0.533, 0.6516, 0.5734, 0.5891, 0.5766, 0.5734, 0.6316, 0.5734, 0.6251, 0.6123, 0.3678, 0.614, 0.3681, 0.6664, 0.3394, 0.6655, 0.33, 0.612, 0.316, 0.665, 0.2874, 0.6664, 0.2868, 0.614, 0.3245, 0.6114, 0.4472, 0.5947, 0.4123, 0.5924, 0.4123, 0.5824, 0.452, 0.5816, 0.4607, 0.5925, 0.4614, 0.5825, 0.4964, 0.5825, 0.5004, 0.5959, 0.365, 0.2525, 0.3695, 0.2484, 0.3924, 0.2636, 0.3875, 0.2682, 0.3924, 0.2636, 0.4181, 0.2538, 0.4216, 0.2588, 0.3963, 0.2692, 0.6069, 0.4362, 0.6302, 0.4457, 0.6347, 0.4751, 0.603, 0.4871, 0.611, 0.3416, 0.6159, 0.3123, 0.6394, 0.3032, 0.6424, 0.3542, 0.5639, 0.2488, 0.5655, 0.2187, 0.6154, 0.2288, 0.6144, 0.2362, 0.441, 0.2118, 0.4919, 0.2118, 0.4874, 0.2416, 0.4404, 0.2193, 0.4705, 0.3705, 0.4608, 0.3964, 0.4378, 0.3736, 0.4417, 0.3664, 0.5751, 0.3817, 0.5475, 0.3986, 0.5439, 0.3711, 0.5729, 0.3738, 0.3736, 0.2912, 0.3518, 0.2929, 0.365, 0.2525, 0.3875, 0.2682, 0.4216, 0.2588, 0.4256, 0.3011, 0.4047, 0.2947, 0.3963, 0.2692, 0.4608, 0.3964, 0.4705, 0.3705, 0.5063, 0.374, 0.5025, 0.3986, 0.5082, 0.3664, 0.5439, 0.3711, 0.5475, 0.3986, 0.5063, 0.3912, 0.4378, 0.482, 0.4608, 0.3964, 0.5025, 0.3986, 0.4795, 0.4883, 0.5063, 0.3912, 0.5475, 0.3986, 0.5504, 0.4872, 0.5082, 0.4839, 0.3942, 0.4166, 0.3994, 0.392, 0.4203, 0.392, 0.4215, 0.421, 0.3551, 0.392, 0.376, 0.392, 0.3812, 0.4166, 0.354, 0.421, 0.3912, 0.5107, 0.3942, 0.4166, 0.4215, 0.421, 0.4301, 0.5108, 0.354, 0.421, 0.3812, 0.4166, 0.3843, 0.5107, 0.3454, 0.5108, 0.5307, 0.2413, 0.5384, 0.2133, 0.5655, 0.2187, 0.5639, 0.2488, 0.4919, 0.2118, 0.5195, 0.2119, 0.5215, 0.2408, 0.4874, 0.2416, 0.5315, 0.3316, 0.5307, 0.2413, 0.5639, 0.2488, 0.5641, 0.3353, 0.4874, 0.2416, 0.5215, 0.2408, 0.5027, 0.3292, 0.4701, 0.3264, 0.3544, 0.3635, 0.3518, 0.2929, 0.3736, 0.2912, 0.3813, 0.3643, 0.4047, 0.2947, 0.4256, 0.3011, 0.4077, 0.3694, 0.3813, 0.3643, 0.6302, 0.4457, 0.6069, 0.4362, 0.6096, 0.4086, 0.6305, 0.409, 0.6371, 0.2756, 0.6394, 0.3032, 0.6159, 0.3123, 0.6162, 0.2756, 0.4441, 0.4911, 0.4378, 0.482, 0.4795, 0.4883, 0.4708, 0.4973, 0.5082, 0.4839, 0.5504, 0.4872, 0.5421, 0.4946, 0.5147, 0.4946, 0.4025, 0.5165, 0.3912, 0.5107, 0.4301, 0.5108, 0.4232, 0.5153, 0.3454, 0.5108, 0.3843, 0.5107, 0.3729, 0.5165, 0.3523, 0.5153, 0.5352, 0.339, 0.5315, 0.3316, 0.5641, 0.3353, 0.5567, 0.339, 0.4701, 0.3264, 0.5027, 0.3292, 0.4977, 0.3357, 0.4766, 0.3314, 0.3556, 0.3701, 0.3544, 0.3635, 0.3813, 0.3643, 0.3736, 0.3694, 0.3813, 0.3643, 0.4077, 0.3694, 0.405, 0.3756, 0.3876, 0.371, 0.1376, 0.3505, 0.1448, 0.3406, 0.1584, 0.3449, 0.1601, 0.357, 0.06705, 0.3449, 0.08056, 0.3406, 0.08784, 0.3505, 0.06527, 0.357, 0.138, 0.3663, 0.1376, 0.3505, 0.1601, 0.357, 0.1542, 0.37, 0.06527, 0.357, 0.08784, 0.3505, 0.08743, 0.3663, 0.07125, 0.37, 0.1617, 0.3797, 0.1251, 0.3698, 0.138, 0.3663, 0.1542, 0.37, 0.08743, 0.3663, 0.1003, 0.3698, 0.06369, 0.3797, 0.07125, 0.37, 0.1349, 0.3283, 0.1696, 0.3376, 0.1584, 0.3449, 0.1448, 0.3406, 0.06705, 0.3449, 0.05577, 0.3376, 0.09053, 0.3283, 0.08056, 0.3406, 0.1223, 0.345, 0.1349, 0.3283, 0.1448, 0.3406, 0.1376, 0.3505, 0.08056, 0.3406, 0.09053, 0.3283, 0.1031, 0.345, 0.08784, 0.3505, 0.1251, 0.3698, 0.1223, 0.345, 0.1376, 0.3505, 0.138, 0.3663, 0.08784, 0.3505, 0.1031, 0.345, 0.1003, 0.3698, 0.08743, 0.3663, 0.1696, 0.3376, 0.1749, 0.3572, 0.1601, 0.357, 0.1584, 0.3449, 0.06527, 0.357, 0.05049, 0.3572, 0.05577, 0.3376, 0.06705, 0.3449, 0.1749, 0.3572, 0.1617, 0.3797, 0.1542, 0.37, 0.1601, 0.357, 0.07125, 0.37, 0.06369, 0.3797, 0.05049, 0.3572, 0.06527, 0.357, 0.1012, 0.5782, 0.103, 0.5611, 0.1444, 0.554, 0.143, 0.5667, 0.04026, 0.5612, 0.07973, 0.5657, 0.08238, 0.5818, 0.04228, 0.5732, 0.1018, 0.6004, 0.1012, 0.5782, 0.143, 0.5667, 0.1493, 0.5832, 0.04228, 0.5732, 0.08238, 0.5818, 0.08308, 0.6027, 0.0373, 0.5891, 0.1857, 0.3447, 0.1861, 0.3318, 0.2174, 0.3283, 0.224, 0.3405, 0.266, 0.3283, 0.2973, 0.3318, 0.2977, 0.3447, 0.2594, 0.3405, 0.1897, 0.3621, 0.1857, 0.3447, 0.224, 0.3405, 0.224, 0.3573, 0.2594, 0.3405, 0.2977, 0.3447, 0.2937, 0.3621, 0.2594, 0.3573, 0.2575, 0.792, 0.2619, 0.8044, 0.2314, 0.8105, 0.2266, 0.794, 0.2314, 0.5459, 0.2619, 0.552, 0.2575, 0.5644, 0.2266, 0.5625, 0.2579, 0.7759, 0.2575, 0.792, 0.2266, 0.794, 0.2189, 0.7746, 0.2266, 0.5625, 0.2575, 0.5644, 0.2579, 0.5805, 0.2189, 0.5818, 0.09589, 0.6246, 0.1018, 0.6004, 0.1493, 0.5832, 0.1609, 0.6067, 0.0373, 0.5891, 0.08308, 0.6027, 0.08997, 0.6253, 0.02759, 0.6119, 0.177, 0.3853, 0.1897, 0.3621, 0.224, 0.3573, 0.2341, 0.3713, 0.2594, 0.3573, 0.2937, 0.3621, 0.3064, 0.3853, 0.2493, 0.3713, 0.1944, 0.4712, 0.177, 0.3853, 0.2341, 0.3713, 0.2312, 0.4404, 0.2493, 0.3713, 0.3064, 0.3853, 0.289, 0.4712, 0.2522, 0.4404, 0.2592, 0.7596, 0.2579, 0.7759, 0.2189, 0.7746, 0.1974, 0.7604, 0.2189, 0.5818, 0.2579, 0.5805, 0.2592, 0.5968, 0.1974, 0.596, 0.2468, 0.6949, 0.2592, 0.7596, 0.1974, 0.7604, 0.1863, 0.6928, 0.1974, 0.596, 0.2592, 0.5968, 0.2468, 0.6615, 0.1863, 0.6636, 0.1222, 0.3971, 0.1251, 0.3698, 0.1617, 0.3797, 0.1721, 0.4032, 0.06369, 0.3797, 0.1003, 0.3698, 0.1032, 0.3971, 0.05331, 0.4032, 0.1944, 0.4712, 0.2312, 0.4404, 0.2417, 0.4545, 0.2417, 0.4927, 0.2417, 0.4545, 0.2522, 0.4404, 0.289, 0.4712, 0.2417, 0.4927, 0.1956, 0.5373, 0.1944, 0.4712, 0.2417, 0.4927, 0.2417, 0.5396, 0.2417, 0.4927, 0.289, 0.4712, 0.2878, 0.5373, 0.2417, 0.5396, 0.1863, 0.6928, 0.183, 0.6782, 0.2464, 0.6782, 0.2468, 0.6949, 0.2464, 0.6782, 0.183, 0.6782, 0.1863, 0.6636, 0.2468, 0.6615, 0.7646, 0.611, 0.7753, 0.6095, 0.7803, 0.63, 0.7696, 0.6318, 0.7215, 0.485, 0.7269, 0.4631, 0.7383, 0.4648, 0.733, 0.4869, 0.7535, 0.6112, 0.7646, 0.611, 0.7696, 0.6318, 0.7586, 0.6344, 0.733, 0.4869, 0.7383, 0.4648, 0.75, 0.4649, 0.7446, 0.4896, 0.7696, 0.6318, 0.7803, 0.63, 0.7842, 0.6478, 0.7675, 0.6519, 0.7174, 0.5038, 0.7215, 0.485, 0.733, 0.4869, 0.7351, 0.5083, 0.7586, 0.6344, 0.7696, 0.6318, 0.7675, 0.6519, 0.7527, 0.6561, 0.7351, 0.5083, 0.733, 0.4869, 0.7446, 0.4896, 0.7509, 0.5126, 0.2605, 0.07093, 0.225, 0.05254, 0.2798, 0.02459, 0.1052, 0.0256, 0.1603, 0.05296, 0.1242, 0.07328, 0.2332, 0.1991, 0.2443, 0.2694, 0.1938, 0.2593, 0.1935, 0.197, 0.1938, 0.2593, 0.1434, 0.27, 0.1537, 0.1995, 0.1935, 0.197, 0.2993, 0.2136, 0.3581, 0.231, 0.3338, 0.2969, 0.2921, 0.2868, 0.05424, 0.2985, 0.02924, 0.2329, 0.08777, 0.2148, 0.0958, 0.2879, 0.2443, 0.2694, 0.2332, 0.1991, 0.2626, 0.2182, 0.2673, 0.2429, 0.1246, 0.219, 0.1537, 0.1995, 0.1434, 0.27, 0.1201, 0.2437, 0.2834, 0.2438, 0.2907, 0.2204, 0.2993, 0.2136, 0.2921, 0.2868, 0.08777, 0.2148, 0.09644, 0.2216, 0.104, 0.2448, 0.0958, 0.2879, 0.2907, 0.2204, 0.2626, 0.2182, 0.2332, 0.1991, 0.2993, 0.2136, 0.1537, 0.1995, 0.1246, 0.219, 0.09644, 0.2216, 0.08777, 0.2148, 0.2921, 0.2868, 0.2443, 0.2694, 0.2673, 0.2429, 0.2834, 0.2438, 0.1201, 0.2437, 0.1434, 0.27, 0.0958, 0.2879, 0.104, 0.2448, 0.2316, 0.8776, 0.2485, 0.8617, 0.2947, 0.8912, 0.2871, 0.9111, 0.1053, 0.8904, 0.1504, 0.8596, 0.1655, 0.8824, 0.1136, 0.9108, 0.3445, 0.8999, 0.3345, 0.9367, 0.2871, 0.9111, 0.2947, 0.8912, 0.1136, 0.9108, 0.06568, 0.9374, 0.05469, 0.9, 0.1053, 0.8904, 0.2316, 0.8776, 0.2871, 0.9111, 0.2871, 0.9463, 0.2313, 0.9438, 0.1137, 0.9463, 0.1136, 0.9108, 0.1655, 0.8824, 0.1684, 0.9435, 0.2871, 0.9463, 0.2871, 0.9111, 0.3345, 0.9367, 0.2968, 0.9844, 0.06568, 0.9374, 0.1136, 0.9108, 0.1137, 0.9463, 0.1044, 0.9844, 0.2313, 0.9438, 0.2871, 0.9463, 0.2968, 0.9844, 0.2217, 0.9729, 0.1044, 0.9844, 0.1137, 0.9463, 0.1684, 0.9435, 0.1782, 0.972, 0.1999, 0.8818, 0.1992, 0.8405, 0.2485, 0.8617, 0.2316, 0.8776, 0.1504, 0.8596, 0.1992, 0.8405, 0.1999, 0.8818, 0.1655, 0.8824, 0.2316, 0.8776, 0.2313, 0.9438, 0.2002, 0.9524, 0.1999, 0.8818, 0.2002, 0.9524, 0.1684, 0.9435, 0.1655, 0.8824, 0.1999, 0.8818, 0.2995, 0.8389, 0.3426, 0.8472, 0.2947, 0.8912, 0.2485, 0.8617, 0.1053, 0.8904, 0.05581, 0.8456, 0.1002, 0.8366, 0.1504, 0.8596, 0.3426, 0.8472, 0.3778, 0.8901, 0.3445, 0.8999, 0.2947, 0.8912, 0.05469, 0.9, 0.0201, 0.8905, 0.05581, 0.8456, 0.1053, 0.8904, 0.2995, 0.8389, 0.2485, 0.8617, 0.1992, 0.8405, 0.1994, 0.8275, 0.1992, 0.8405, 0.1504, 0.8596, 0.1002, 0.8366, 0.1994, 0.8275, 0.8641, 0.7573, 0.8766, 0.7205, 0.8894, 0.7574, 0.9236, 0.7205, 0.9362, 0.8071, 0.9175, 0.8073, 0.8479, 0.7205, 0.8605, 0.7574, 0.835, 0.7575, 0.9058, 0.7205, 0.913, 0.8072, 0.8945, 0.8075, 0.9626, 0.7289, 0.9369, 0.7289, 0.9369, 0.7205, 0.9626, 0.7205, 0.9362, 0.8071, 0.9362, 0.9515, 0.9175, 0.9511, 0.9175, 0.8073, 0.8605, 0.7574, 0.8605, 0.9512, 0.835, 0.9512, 0.835, 0.7575, 0.913, 0.8072, 0.9138, 0.9509, 0.8953, 0.9506, 0.8945, 0.8075, 0.8641, 0.9507, 0.8641, 0.7573, 0.8894, 0.7574, 0.8894, 0.9507])
_ca = me_cube_008.color_attributes.new('Col', 'BYTE_COLOR', 'CORNER')
_ca.data.foreach_set('color', [1.0, 1.0, 1.0, 1.0, 1.0, 1.0, 1.0, 1.0, 1.0, 1.0, 1.0, 1.0, 1.0, 1.0, 1.0, 1.0, 1.0, 1.0, 1.0, 1.0, 1.0, 1.0, 1.0, 1.0, 1.0, 1.0, 1.0, 1.0, 1.0, 1.0, 1.0, 1.0, 1.0, 1.0, 1.0, 1.0, 1.0, 1.0, 1.0, 1.0, 1.0, 1.0, 1.0, 1.0, 1.0, 1.0, 1.0, 1.0, 1.0, 1.0, 1.0, 1.0, 1.0, 1.0, 1.0, 1.0, 1.0, 1.0, 1.0, 1.0, 1.0, 1.0, 1.0, 1.0, 1.0, 1.0, 1.0, 1.0, 1.0, 1.0, 1.0, 1.0, 1.0, 1.0, 1.0, 1.0, 1.0, 1.0, 1.0, 1.0, 1.0, 1.0, 1.0, 1.0, 1.0, 1.0, 1.0, 1.0, 1.0, 1.0, 1.0, 1.0, 1.0, 1.0, 1.0, 1.0, 1.0, 1.0, 1.0, 1.0, 1.0, 1.0, 1.0, 1.0, 1.0, 1.0, 1.0, 1.0, 1.0, 1.0, 1.0, 1.0, 1.0, 1.0, 1.0, 1.0, 1.0, 1.0, 1.0, 1.0, 1.0, 1.0, 1.0, 1.0, 1.0, 1.0, 1.0, 1.0, 1.0, 1.0, 1.0, 1.0, 1.0, 1.0, 1.0, 1.0, 1.0, 1.0, 1.0, 1.0, 1.0, 1.0, 1.0, 1.0, 1.0, 1.0, 1.0, 1.0, 1.0, 1.0, 1.0, 1.0, 1.0, 1.0, 1.0, 1.0, 1.0, 1.0, 1.0, 1.0, 1.0, 1.0, 1.0, 1.0, 1.0, 1.0, 1.0, 1.0, 1.0, 1.0, 1.0, 1.0, 1.0, 1.0, 1.0, 1.0, 1.0, 1.0, 1.0, 1.0, 1.0, 1.0, 1.0, 1.0, 1.0, 1.0, 1.0, 1.0, 1.0, 1.0, 1.0, 1.0, 1.0, 1.0, 1.0, 1.0, 1.0, 1.0, 1.0, 1.0, 1.0, 1.0, 1.0, 1.0, 1.0, 1.0, 1.0, 1.0, 1.0, 1.0, 1.0, 1.0, 1.0, 1.0, 1.0, 1.0, 1.0, 1.0, 1.0, 1.0, 1.0, 1.0, 1.0, 1.0, 1.0, 1.0, 1.0, 1.0, 1.0, 1.0, 1.0, 1.0, 1.0, 1.0, 1.0, 1.0, 1.0, 1.0, 1.0, 1.0, 1.0, 1.0, 1.0, 1.0, 1.0, 1.0, 1.0, 1.0, 1.0, 1.0, 1.0, 1.0, 1.0, 1.0, 1.0, 1.0, 1.0, 1.0, 1.0, 1.0, 1.0, 1.0, 1.0, 1.0, 1.0, 1.0, 1.0, 1.0, 1.0, 1.0, 1.0, 1.0, 1.0, 1.0, 1.0, 1.0, 1.0, 1.0, 1.0, 1.0, 1.0, 1.0, 1.0, 1.0, 1.0, 1.0, 1.0, 1.0, 1.0, 1.0, 1.0, 1.0, 1.0, 1.0, 1.0, 1.0, 1.0, 1.0, 1.0, 1.0, 1.0, 1.0, 1.0, 1.0, 1.0, 1.0, 1.0, 1.0, 1.0, 1.0, 1.0, 1.0, 1.0, 1.0, 1.0, 1.0, 1.0, 1.0, 1.0, 1.0, 1.0, 1.0, 1.0, 1.0, 1.0, 1.0, 1.0, 1.0, 1.0, 1.0, 1.0, 1.0, 1.0, 1.0, 1.0, 1.0, 1.0, 1.0, 1.0, 1.0, 1.0, 1.0, 1.0, 1.0, 1.0, 1.0, 1.0, 1.0, 1.0, 1.0, 1.0, 1.0, 1.0, 1.0, 1.0, 1.0, 1.0, 1.0, 1.0, 1.0, 1.0, 1.0, 1.0, 1.0, 1.0, 1.0, 1.0, 1.0, 1.0, 1.0, 1.0, 1.0, 1.0, 1.0, 1.0, 1.0, 1.0, 1.0, 1.0, 1.0, 1.0, 1.0, 1.0, 1.0, 1.0, 1.0, 1.0, 1.0, 1.0, 1.0, 1.0, 1.0, 1.0, 1.0, 1.0, 1.0, 1.0, 1.0, 1.0, 1.0, 1.0, 1.0, 1.0, 1.0, 1.0, 1.0, 1.0, 1.0, 1.0, 1.0, 1.0, 1.0, 1.0, 1.0, 1.0, 1.0, 1.0, 1.0, 1.0, 1.0, 1.0, 1.0, 1.0, 1.0, 1.0, 1.0, 1.0, 1.0, 1.0, 1.0, 1.0, 1.0, 1.0, 1.0, 1.0, 1.0, 1.0, 1.0, 1.0, 1.0, 1.0, 1.0, 1.0, 1.0, 1.0, 1.0, 1.0, 1.0, 1.0, 1.0, 1.0, 1.0, 1.0, 1.0, 1.0, 1.0, 1.0, 1.0, 1.0, 1.0, 1.0, 1.0, 1.0, 1.0, 1.0, 1.0, 1.0, 1.0, 1.0, 1.0, 1.0, 1.0, 1.0, 1.0, 1.0, 1.0, 1.0, 1.0, 1.0, 1.0, 1.0, 1.0, 1.0, 1.0, 1.0, 1.0, 1.0, 1.0, 1.0, 1.0, 1.0, 1.0, 1.0, 1.0, 1.0, 1.0, 1.0, 1.0, 1.0, 1.0, 1.0, 1.0, 1.0, 1.0, 1.0, 1.0, 1.0, 1.0, 1.0, 1.0, 1.0, 1.0, 1.0, 1.0, 1.0, 1.0, 1.0, 1.0, 1.0, 1.0, 1.0, 1.0, 1.0, 1.0, 1.0, 1.0, 1.0, 1.0, 1.0, 1.0, 1.0, 1.0, 1.0, 1.0, 1.0, 1.0, 1.0, 1.0, 1.0, 1.0, 1.0, 1.0, 1.0, 1.0, 1.0, 1.0, 1.0, 1.0, 1.0, 1.0, 1.0, 1.0, 1.0, 1.0, 1.0, 1.0, 1.0, 1.0, 1.0, 1.0, 1.0, 1.0, 1.0, 1.0, 1.0, 1.0, 1.0, 1.0, 1.0, 1.0, 1.0, 1.0, 1.0, 1.0, 1.0, 1.0, 1.0, 1.0, 1.0, 1.0, 1.0, 1.0, 1.0, 1.0, 1.0, 1.0, 1.0, 1.0, 1.0, 1.0, 1.0, 1.0, 1.0, 1.0, 1.0, 1.0, 1.0, 1.0, 1.0, 1.0, 1.0, 1.0, 1.0, 1.0, 1.0, 1.0, 1.0, 1.0, 1.0, 1.0, 1.0, 1.0, 1.0, 1.0, 1.0, 1.0, 1.0, 1.0, 1.0, 1.0, 1.0, 1.0, 1.0, 1.0, 1.0, 1.0, 1.0, 1.0, 1.0, 1.0, 1.0, 1.0, 1.0, 1.0, 1.0, 1.0, 1.0, 1.0, 1.0, 1.0, 1.0, 1.0, 1.0, 1.0, 1.0, 1.0, 1.0, 1.0, 1.0, 1.0, 1.0, 1.0, 1.0, 1.0, 1.0, 1.0, 1.0, 1.0, 1.0, 1.0, 1.0, 1.0, 1.0, 1.0, 1.0, 1.0, 1.0, 1.0, 1.0, 1.0, 1.0, 1.0, 1.0, 1.0, 1.0, 1.0, 1.0, 1.0, 1.0, 1.0, 1.0, 1.0, 1.0, 1.0, 1.0, 1.0, 1.0, 1.0, 1.0, 1.0, 1.0, 1.0, 1.0, 1.0, 1.0, 1.0, 1.0, 1.0, 1.0, 1.0, 1.0, 1.0, 1.0, 1.0, 1.0, 1.0, 1.0, 1.0, 1.0, 1.0, 1.0, 1.0, 1.0, 1.0, 1.0, 1.0, 1.0, 1.0, 1.0, 1.0, 1.0, 1.0, 1.0, 1.0, 1.0, 1.0, 1.0, 1.0, 1.0, 1.0, 1.0, 1.0, 1.0, 1.0, 1.0, 1.0, 1.0, 1.0, 1.0, 1.0, 1.0, 1.0, 1.0, 1.0, 1.0, 1.0, 1.0, 1.0, 1.0, 1.0, 1.0, 1.0, 1.0, 1.0, 1.0, 1.0, 1.0, 1.0, 1.0, 1.0, 1.0, 1.0, 1.0, 1.0, 1.0, 1.0, 1.0, 1.0, 1.0, 1.0, 1.0, 1.0, 1.0, 1.0, 1.0, 1.0, 1.0, 1.0, 1.0, 1.0, 1.0, 1.0, 1.0, 1.0, 1.0, 1.0, 1.0, 1.0, 1.0, 1.0, 1.0, 1.0, 1.0, 1.0, 1.0, 1.0, 1.0, 1.0, 1.0, 1.0, 1.0, 1.0, 1.0, 1.0, 1.0, 1.0, 1.0, 1.0, 1.0, 1.0, 1.0, 1.0, 1.0, 1.0, 1.0, 1.0, 1.0, 1.0, 1.0, 1.0, 1.0, 1.0, 1.0, 1.0, 1.0, 1.0, 1.0, 1.0, 1.0, 1.0, 1.0, 1.0, 1.0, 1.0, 1.0, 1.0, 1.0, 1.0, 1.0, 1.0, 1.0, 1.0, 1.0, 1.0, 1.0, 1.0, 1.0, 1.0, 1.0, 1.0, 1.0, 1.0, 1.0, 1.0, 1.0, 1.0, 1.0, 1.0, 1.0, 1.0, 1.0, 1.0, 1.0, 1.0, 1.0, 1.0, 1.0, 1.0, 1.0, 1.0, 1.0, 1.0, 1.0, 1.0, 1.0, 1.0, 1.0, 1.0, 1.0, 1.0, 1.0, 1.0, 1.0, 1.0, 1.0, 1.0, 1.0, 1.0, 1.0, 1.0, 1.0, 1.0, 1.0, 1.0, 1.0, 1.0, 1.0, 1.0, 1.0, 1.0, 1.0, 1.0, 1.0, 1.0, 1.0, 1.0, 1.0, 1.0, 1.0, 1.0, 1.0, 1.0, 1.0, 1.0, 1.0, 1.0, 1.0, 1.0, 1.0, 1.0, 1.0, 1.0, 1.0, 1.0, 1.0, 1.0, 1.0, 1.0, 1.0, 1.0, 1.0, 1.0, 1.0, 1.0, 1.0, 1.0, 1.0, 1.0, 1.0, 1.0, 1.0, 1.0, 1.0, 1.0, 1.0, 1.0, 1.0, 1.0, 1.0, 1.0, 1.0, 1.0, 1.0, 1.0, 1.0, 1.0, 1.0, 1.0, 1.0, 1.0, 1.0, 1.0, 1.0, 1.0, 1.0, 1.0, 1.0, 1.0, 1.0, 1.0, 1.0, 1.0, 1.0, 1.0, 1.0, 1.0, 1.0, 1.0, 1.0, 1.0, 1.0, 1.0, 1.0, 1.0, 1.0, 1.0, 1.0, 1.0, 1.0, 1.0, 1.0, 1.0, 1.0, 1.0, 1.0, 1.0, 1.0, 1.0, 1.0, 1.0, 1.0, 1.0, 1.0, 1.0, 1.0, 1.0, 1.0, 1.0, 1.0, 1.0, 1.0, 1.0, 1.0, 1.0, 1.0, 1.0, 1.0, 1.0, 1.0, 1.0, 1.0, 1.0, 1.0, 1.0, 1.0, 1.0, 1.0, 1.0, 1.0, 1.0, 1.0, 1.0, 1.0, 1.0, 1.0, 1.0, 1.0, 1.0, 1.0, 1.0, 1.0, 1.0, 1.0, 1.0, 1.0, 1.0, 1.0, 1.0, 1.0, 1.0, 1.0, 1.0, 1.0, 1.0, 1.0, 1.0, 1.0, 1.0, 1.0, 1.0, 1.0, 1.0, 1.0, 1.0, 1.0, 1.0, 1.0, 1.0, 1.0, 1.0, 1.0, 1.0, 1.0, 1.0, 1.0, 1.0, 1.0, 1.0, 1.0, 1.0, 1.0, 1.0, 1.0, 1.0, 1.0, 1.0, 1.0, 1.0, 1.0, 1.0, 1.0, 1.0, 1.0, 1.0, 1.0, 1.0, 1.0, 1.0, 1.0, 1.0, 1.0, 1.0, 1.0, 1.0, 1.0, 1.0, 1.0, 1.0, 1.0, 1.0, 1.0, 1.0, 1.0, 1.0, 1.0, 1.0, 1.0, 1.0, 1.0, 1.0, 1.0, 1.0, 1.0, 1.0, 1.0, 1.0, 1.0, 1.0, 1.0, 1.0, 1.0, 1.0, 1.0, 1.0, 1.0, 1.0, 1.0, 1.0, 1.0, 1.0, 1.0, 1.0, 1.0, 1.0, 1.0, 1.0, 1.0, 1.0, 1.0, 1.0, 1.0, 1.0, 1.0, 1.0, 1.0, 1.0, 1.0, 1.0, 1.0, 1.0, 1.0, 1.0, 1.0, 1.0, 1.0, 1.0, 1.0, 1.0, 1.0, 1.0, 1.0, 1.0, 1.0, 1.0, 1.0, 1.0, 1.0, 1.0, 1.0, 1.0, 1.0, 1.0, 1.0, 1.0, 1.0, 1.0, 1.0, 1.0, 1.0, 1.0, 1.0, 1.0, 1.0, 1.0, 1.0, 1.0, 1.0, 1.0, 1.0, 1.0, 1.0, 1.0, 1.0, 1.0, 1.0, 1.0, 1.0, 1.0, 1.0, 1.0, 1.0, 1.0, 1.0, 1.0, 1.0, 1.0, 1.0, 1.0, 1.0, 1.0, 1.0, 1.0, 1.0, 1.0, 1.0, 1.0, 1.0, 1.0, 1.0, 1.0, 1.0, 1.0, 1.0, 1.0, 1.0, 1.0, 1.0, 1.0, 1.0, 1.0, 1.0, 1.0, 1.0, 1.0, 1.0, 1.0, 1.0, 1.0, 1.0, 1.0, 1.0, 1.0, 1.0, 1.0, 1.0, 1.0, 1.0, 1.0, 1.0, 1.0, 1.0, 1.0, 1.0, 1.0, 1.0, 1.0, 1.0, 1.0, 1.0, 1.0, 1.0, 1.0, 1.0, 1.0, 1.0, 1.0, 1.0, 1.0, 1.0, 1.0, 1.0, 1.0, 1.0, 1.0, 1.0, 1.0, 1.0, 1.0, 1.0, 1.0, 1.0, 1.0, 1.0, 1.0, 1.0, 1.0, 1.0, 1.0, 1.0, 1.0, 1.0, 1.0, 1.0, 1.0, 1.0, 1.0, 1.0, 1.0, 1.0, 1.0, 1.0, 1.0, 1.0, 1.0, 1.0, 1.0, 1.0, 1.0, 1.0, 1.0, 1.0, 1.0, 1.0, 1.0, 1.0, 1.0, 1.0, 1.0, 1.0, 1.0, 1.0, 1.0, 1.0, 1.0, 1.0, 1.0, 1.0, 1.0, 1.0, 1.0, 1.0, 1.0, 1.0, 1.0, 1.0, 1.0, 1.0, 1.0, 1.0, 1.0, 1.0, 1.0, 1.0, 1.0, 1.0, 1.0, 1.0, 1.0, 1.0, 1.0, 1.0, 1.0, 1.0, 1.0, 1.0, 1.0, 1.0, 1.0, 1.0, 1.0, 1.0, 1.0, 1.0, 1.0, 1.0, 1.0, 1.0, 1.0, 1.0, 1.0, 1.0, 1.0, 1.0, 1.0, 1.0, 1.0, 1.0, 1.0, 1.0, 1.0, 1.0, 1.0, 1.0, 1.0, 1.0, 1.0, 1.0, 1.0, 1.0, 1.0, 1.0, 1.0, 1.0, 1.0, 1.0, 1.0, 1.0, 1.0, 1.0, 1.0, 1.0, 1.0, 1.0, 1.0, 1.0, 1.0, 1.0, 1.0, 1.0, 1.0, 1.0, 1.0, 1.0, 1.0, 1.0, 1.0, 1.0, 1.0, 1.0, 1.0, 1.0, 1.0, 1.0, 1.0, 1.0, 1.0, 1.0, 1.0, 1.0, 1.0, 1.0, 1.0, 1.0, 1.0, 1.0, 1.0, 1.0, 1.0, 1.0, 1.0, 1.0, 1.0, 1.0, 1.0, 1.0, 1.0, 1.0, 1.0, 1.0, 1.0, 1.0, 1.0, 1.0, 1.0, 1.0, 1.0, 1.0, 1.0, 1.0, 1.0, 1.0, 1.0, 1.0, 1.0, 1.0, 1.0, 1.0, 1.0, 1.0, 1.0, 1.0, 1.0, 1.0, 1.0, 1.0, 1.0, 1.0, 1.0, 1.0, 1.0, 1.0, 1.0, 1.0, 1.0, 1.0, 1.0, 1.0, 1.0, 1.0, 1.0, 1.0, 1.0, 1.0, 1.0, 1.0, 1.0, 1.0, 1.0, 1.0, 1.0, 1.0, 1.0, 1.0, 1.0, 1.0, 1.0, 1.0, 1.0, 1.0, 1.0, 1.0, 1.0, 1.0, 1.0, 1.0, 1.0, 1.0, 1.0, 1.0, 1.0, 1.0, 1.0, 1.0, 1.0, 1.0, 1.0, 1.0, 1.0, 1.0, 1.0, 1.0, 1.0, 1.0, 1.0, 1.0, 1.0, 1.0, 1.0, 1.0, 1.0, 1.0, 1.0, 1.0, 1.0, 1.0, 1.0, 1.0, 1.0, 1.0, 1.0, 1.0, 1.0, 1.0, 1.0, 1.0, 1.0, 1.0, 1.0, 1.0, 1.0, 1.0, 1.0, 1.0, 1.0, 1.0, 1.0, 1.0, 1.0, 1.0, 1.0, 1.0, 1.0, 1.0, 1.0, 1.0, 1.0, 1.0, 1.0, 1.0, 1.0, 1.0, 1.0, 1.0, 1.0, 1.0, 1.0, 1.0, 1.0, 1.0, 1.0, 1.0, 1.0, 1.0, 1.0, 1.0, 1.0, 1.0, 1.0, 1.0, 1.0, 1.0, 1.0, 1.0, 1.0, 1.0, 1.0, 1.0, 1.0, 1.0, 1.0, 1.0, 1.0, 1.0, 1.0, 1.0, 1.0, 1.0, 1.0, 1.0, 1.0, 1.0, 1.0, 1.0, 1.0, 1.0, 1.0, 1.0, 1.0, 1.0, 1.0, 1.0, 1.0, 1.0, 1.0, 1.0, 1.0, 1.0, 1.0, 1.0, 1.0, 1.0, 1.0, 1.0, 1.0, 1.0, 1.0, 1.0, 1.0, 1.0, 1.0, 1.0, 1.0, 1.0, 1.0, 1.0, 1.0, 1.0, 1.0, 1.0, 1.0, 1.0, 1.0, 1.0, 1.0, 1.0, 1.0, 1.0, 1.0, 1.0, 1.0, 1.0, 1.0, 1.0, 1.0, 1.0, 1.0, 1.0, 1.0, 1.0, 1.0, 1.0, 1.0, 1.0, 1.0, 1.0, 1.0, 1.0, 1.0, 1.0, 1.0, 1.0, 1.0, 1.0, 1.0, 1.0, 1.0, 1.0, 1.0, 1.0, 1.0, 1.0, 1.0, 1.0, 1.0, 1.0, 1.0, 1.0, 1.0, 1.0, 1.0, 1.0, 1.0, 1.0, 1.0, 1.0, 1.0, 1.0, 1.0, 1.0, 1.0, 1.0, 1.0, 1.0, 1.0, 1.0, 1.0, 1.0, 1.0, 1.0, 1.0, 1.0, 1.0, 1.0, 1.0, 1.0, 1.0, 1.0, 1.0, 1.0, 1.0, 1.0, 1.0, 1.0, 1.0, 1.0, 1.0, 1.0, 1.0, 1.0, 1.0, 1.0, 1.0, 1.0, 1.0, 1.0, 1.0, 1.0, 1.0, 1.0, 1.0, 1.0, 1.0, 1.0, 1.0, 1.0, 1.0, 1.0, 1.0, 1.0, 1.0, 1.0, 1.0, 1.0, 1.0, 1.0, 1.0, 1.0, 1.0, 1.0, 1.0, 1.0, 1.0, 1.0, 1.0, 1.0, 1.0, 1.0, 1.0, 1.0, 1.0, 1.0, 1.0, 1.0, 1.0, 1.0, 1.0, 1.0, 1.0, 1.0, 1.0, 1.0, 1.0, 1.0, 1.0, 1.0, 1.0, 1.0, 1.0, 1.0, 1.0, 1.0, 1.0, 1.0, 1.0, 1.0, 1.0, 1.0, 1.0, 1.0, 1.0, 1.0, 1.0, 1.0, 1.0, 1.0, 1.0, 1.0, 1.0, 1.0, 1.0, 1.0, 1.0, 1.0, 1.0, 1.0, 1.0, 1.0, 1.0, 1.0, 1.0, 1.0, 1.0, 1.0, 1.0, 1.0, 1.0, 1.0, 1.0, 1.0, 1.0, 1.0, 1.0, 1.0, 1.0, 1.0, 1.0, 1.0, 1.0, 1.0, 1.0, 1.0, 1.0, 1.0, 1.0, 1.0, 1.0, 1.0, 1.0, 1.0, 1.0, 1.0, 1.0, 1.0, 1.0, 1.0, 1.0, 1.0, 1.0, 1.0, 1.0, 1.0, 1.0, 1.0, 1.0, 1.0, 1.0, 1.0, 1.0, 1.0, 1.0, 1.0, 1.0, 1.0, 1.0, 1.0, 1.0, 1.0, 1.0, 1.0, 1.0, 1.0, 1.0, 1.0, 1.0, 1.0, 1.0, 1.0, 1.0, 1.0, 1.0, 1.0, 1.0, 1.0, 1.0, 1.0, 1.0, 1.0, 1.0, 1.0, 1.0, 1.0, 1.0, 1.0, 1.0, 1.0, 1.0, 1.0, 1.0, 1.0, 1.0, 1.0, 1.0, 1.0, 1.0, 1.0, 1.0, 1.0, 1.0, 1.0, 1.0, 1.0, 1.0, 1.0, 1.0, 1.0, 1.0, 1.0, 1.0, 1.0, 1.0, 1.0, 1.0, 1.0, 1.0, 1.0, 1.0, 1.0, 1.0, 1.0, 1.0, 1.0, 1.0, 1.0, 1.0, 1.0, 1.0, 1.0, 1.0, 1.0, 1.0, 1.0, 1.0, 1.0, 1.0, 1.0, 1.0, 1.0, 1.0, 1.0, 1.0, 1.0, 1.0, 1.0, 1.0, 1.0, 1.0, 1.0, 1.0, 1.0, 1.0, 1.0, 1.0, 1.0, 1.0, 1.0, 1.0, 1.0, 1.0, 1.0, 1.0, 1.0, 1.0, 1.0, 1.0, 1.0, 1.0, 1.0, 1.0, 1.0, 1.0, 1.0, 1.0, 1.0, 1.0, 1.0, 1.0, 1.0, 1.0, 1.0, 1.0, 1.0, 1.0, 1.0, 1.0, 1.0, 1.0, 1.0, 1.0, 1.0, 1.0, 1.0, 1.0, 1.0, 1.0, 1.0, 1.0, 1.0, 1.0, 1.0, 1.0, 1.0, 1.0, 1.0, 1.0, 1.0, 1.0, 1.0, 1.0, 1.0, 1.0, 1.0, 1.0, 1.0, 1.0, 1.0, 1.0, 1.0, 1.0, 1.0, 1.0, 1.0, 1.0, 1.0, 1.0, 1.0, 1.0, 1.0, 1.0, 1.0, 1.0, 1.0, 1.0, 1.0, 1.0, 1.0, 1.0, 1.0, 1.0, 1.0, 1.0, 1.0, 1.0, 1.0, 1.0, 1.0, 1.0, 1.0, 1.0, 1.0, 1.0, 1.0, 1.0, 1.0, 1.0, 1.0, 1.0, 1.0, 1.0, 1.0, 1.0, 1.0, 1.0, 1.0, 1.0, 1.0, 1.0, 1.0, 1.0, 1.0, 1.0, 1.0, 1.0, 1.0, 1.0, 1.0, 1.0, 1.0, 1.0, 1.0, 1.0, 1.0, 1.0, 1.0, 1.0, 1.0, 1.0, 1.0, 1.0, 1.0, 1.0, 1.0, 1.0, 1.0, 1.0, 1.0, 1.0, 1.0, 1.0, 1.0, 1.0, 1.0, 1.0, 1.0, 1.0, 1.0, 1.0, 1.0, 1.0, 1.0, 1.0, 1.0, 1.0, 1.0, 1.0, 1.0, 1.0, 1.0, 1.0, 1.0, 1.0, 1.0, 1.0, 1.0, 1.0, 1.0, 1.0, 1.0, 1.0, 1.0, 1.0, 1.0, 1.0, 1.0, 1.0, 1.0, 1.0, 1.0, 1.0, 1.0, 1.0, 1.0, 1.0, 1.0, 1.0, 1.0, 1.0, 1.0, 1.0, 1.0, 1.0, 1.0, 1.0, 1.0, 1.0, 1.0, 1.0, 1.0, 1.0, 1.0, 1.0, 1.0, 1.0, 1.0, 1.0, 1.0, 1.0, 1.0, 1.0, 1.0, 1.0, 1.0, 1.0, 1.0, 1.0, 1.0, 1.0, 1.0, 1.0, 1.0, 1.0, 1.0, 1.0, 1.0, 1.0, 1.0, 1.0, 1.0, 1.0, 1.0, 1.0, 1.0, 1.0, 1.0, 1.0, 1.0, 1.0, 1.0, 1.0, 1.0, 1.0, 1.0, 1.0, 1.0, 1.0, 1.0, 1.0, 1.0, 1.0, 1.0, 1.0, 1.0, 1.0, 1.0, 1.0, 1.0, 1.0, 1.0, 1.0, 1.0, 1.0, 1.0, 1.0, 1.0, 1.0, 1.0, 1.0, 1.0, 1.0, 1.0, 1.0, 1.0, 1.0, 1.0, 1.0, 1.0, 1.0, 1.0, 1.0, 1.0, 1.0, 1.0, 1.0, 1.0, 1.0, 1.0, 1.0, 1.0, 1.0, 1.0, 1.0, 1.0, 1.0, 1.0, 1.0, 1.0, 1.0, 1.0, 1.0, 1.0, 1.0, 1.0, 1.0, 1.0, 1.0, 1.0, 1.0, 1.0, 1.0, 1.0, 1.0, 1.0, 1.0, 1.0, 1.0, 1.0, 1.0, 1.0, 1.0, 1.0, 1.0, 1.0, 1.0, 1.0, 1.0, 1.0, 1.0, 1.0, 1.0, 1.0, 1.0, 1.0, 1.0, 1.0, 1.0, 1.0, 1.0, 1.0, 1.0, 1.0, 1.0, 1.0, 1.0, 1.0, 1.0, 1.0, 1.0, 1.0, 1.0, 1.0, 1.0, 1.0, 1.0, 1.0, 1.0, 1.0, 1.0, 1.0, 1.0, 1.0, 1.0, 1.0, 1.0, 1.0, 1.0, 1.0, 1.0, 1.0, 1.0, 1.0, 1.0, 1.0, 1.0, 1.0, 1.0, 1.0, 1.0, 1.0, 1.0, 1.0, 1.0, 1.0, 1.0, 1.0, 1.0, 1.0, 1.0, 1.0, 1.0, 1.0, 1.0, 1.0, 1.0, 1.0, 1.0, 1.0, 1.0, 1.0, 1.0, 1.0, 1.0, 1.0, 1.0, 1.0, 1.0, 1.0, 1.0, 1.0, 1.0, 1.0, 1.0, 1.0, 1.0, 1.0, 1.0, 1.0, 1.0, 1.0, 1.0, 1.0, 1.0, 1.0, 1.0, 1.0, 1.0, 1.0, 1.0, 1.0, 1.0, 1.0, 1.0, 1.0, 1.0, 1.0, 1.0, 1.0, 1.0, 1.0, 1.0, 1.0, 1.0, 1.0, 1.0, 1.0, 1.0, 1.0, 1.0, 1.0, 1.0, 1.0, 1.0, 1.0, 1.0, 1.0, 1.0, 1.0, 1.0, 1.0, 1.0, 1.0, 1.0, 1.0, 1.0, 1.0, 1.0, 1.0, 1.0, 1.0, 1.0, 1.0, 1.0, 1.0, 1.0, 1.0, 1.0, 1.0, 1.0, 1.0, 1.0, 1.0, 1.0, 1.0, 1.0, 1.0, 1.0, 1.0, 1.0, 1.0, 1.0, 1.0, 1.0, 1.0, 1.0, 1.0, 1.0, 1.0, 1.0, 1.0, 1.0, 1.0, 1.0, 1.0, 1.0, 1.0, 1.0, 1.0, 1.0, 1.0, 1.0, 1.0, 1.0, 1.0, 1.0, 1.0, 1.0, 1.0, 1.0, 1.0, 1.0, 1.0, 1.0, 1.0, 1.0, 1.0, 1.0, 1.0, 1.0, 1.0, 1.0, 1.0, 1.0, 1.0, 1.0, 1.0, 1.0, 1.0, 1.0, 1.0, 1.0, 1.0, 1.0, 1.0, 1.0, 1.0, 1.0, 1.0, 1.0, 1.0, 1.0, 1.0, 1.0, 1.0, 1.0, 1.0, 1.0, 1.0, 1.0, 1.0, 1.0, 1.0, 1.0, 1.0, 1.0, 1.0, 1.0, 1.0, 1.0, 1.0, 1.0, 1.0, 1.0, 1.0, 1.0, 1.0, 1.0, 1.0, 1.0, 1.0, 1.0, 1.0, 1.0, 1.0, 1.0, 1.0, 1.0, 1.0, 1.0, 1.0, 1.0, 1.0, 1.0, 1.0, 1.0, 1.0, 1.0, 1.0, 1.0, 1.0, 1.0, 1.0, 1.0, 1.0, 1.0, 1.0, 1.0, 1.0, 1.0, 1.0, 1.0, 1.0, 1.0, 1.0, 1.0, 1.0, 1.0, 1.0, 1.0, 1.0, 1.0, 1.0, 1.0, 1.0, 1.0, 1.0, 1.0, 1.0, 1.0, 1.0, 1.0, 1.0, 1.0, 1.0, 1.0, 1.0, 1.0, 1.0, 1.0, 1.0, 1.0, 1.0, 1.0, 1.0, 1.0, 1.0, 1.0, 1.0, 1.0, 1.0, 1.0, 1.0, 1.0, 1.0, 1.0, 1.0, 1.0, 1.0, 1.0, 1.0, 1.0, 1.0, 1.0, 1.0, 1.0, 1.0, 1.0, 1.0, 1.0, 1.0, 1.0, 1.0, 1.0, 1.0, 1.0, 1.0, 1.0, 1.0, 1.0, 1.0, 1.0, 1.0, 1.0, 1.0, 1.0, 1.0, 1.0, 1.0, 1.0, 1.0, 1.0, 1.0, 1.0, 1.0, 1.0, 1.0, 1.0, 1.0, 1.0, 1.0, 1.0, 1.0, 1.0, 1.0, 1.0, 1.0, 1.0, 1.0, 1.0, 1.0, 1.0, 1.0, 1.0, 1.0, 1.0, 1.0, 1.0, 1.0, 1.0, 1.0, 1.0, 1.0, 1.0, 1.0, 1.0, 1.0, 1.0, 1.0, 1.0, 1.0, 1.0, 1.0, 1.0, 1.0, 1.0, 1.0, 1.0, 1.0, 1.0, 1.0, 1.0, 1.0, 1.0, 1.0, 1.0, 1.0, 1.0, 1.0, 1.0, 1.0, 1.0, 1.0, 1.0, 1.0, 1.0, 1.0, 1.0, 1.0, 1.0, 1.0, 1.0, 1.0, 1.0, 1.0, 1.0, 1.0, 1.0, 1.0, 1.0, 1.0, 1.0, 1.0, 1.0, 1.0, 1.0, 1.0, 1.0, 1.0, 1.0, 1.0, 1.0, 1.0, 1.0, 1.0, 1.0, 1.0, 1.0, 1.0, 1.0, 1.0, 1.0, 1.0, 1.0, 1.0, 1.0, 1.0, 1.0, 1.0, 1.0, 1.0, 1.0, 1.0, 1.0, 1.0, 1.0, 1.0, 1.0, 1.0, 1.0, 1.0, 1.0, 1.0, 1.0, 1.0, 1.0, 1.0, 1.0, 1.0, 1.0, 1.0, 1.0, 1.0, 1.0, 1.0, 1.0, 1.0, 1.0, 1.0, 1.0, 1.0, 1.0, 1.0, 1.0, 1.0, 1.0, 1.0, 1.0, 1.0, 1.0, 1.0, 1.0, 1.0, 1.0, 1.0, 1.0, 1.0, 1.0, 1.0, 1.0, 1.0, 1.0, 1.0, 1.0, 1.0, 1.0, 1.0, 1.0, 1.0, 1.0, 1.0, 1.0, 1.0, 1.0, 1.0, 1.0, 1.0, 1.0, 1.0, 1.0, 1.0, 1.0, 1.0, 1.0, 1.0, 1.0, 1.0, 1.0, 1.0, 1.0, 1.0, 1.0, 1.0, 1.0, 1.0, 1.0, 1.0, 1.0, 1.0, 1.0, 1.0, 1.0, 1.0, 1.0, 1.0, 1.0, 1.0, 1.0, 1.0, 1.0, 1.0, 1.0, 1.0, 1.0, 1.0, 1.0, 1.0, 1.0, 1.0, 1.0, 1.0, 1.0, 1.0, 1.0, 1.0, 1.0, 1.0, 1.0, 1.0, 1.0, 1.0, 1.0, 1.0, 1.0, 1.0, 1.0, 1.0, 1.0, 1.0, 1.0, 1.0, 1.0, 1.0, 1.0, 1.0, 1.0, 1.0, 1.0, 1.0, 1.0, 1.0, 1.0, 1.0, 1.0, 1.0, 1.0, 1.0, 1.0, 1.0, 1.0, 1.0, 1.0, 1.0, 1.0, 1.0, 1.0, 1.0, 1.0, 1.0, 1.0, 1.0, 1.0, 1.0, 1.0, 1.0, 1.0, 1.0, 1.0, 1.0, 1.0, 1.0, 1.0, 1.0, 1.0, 1.0, 1.0, 1.0, 1.0, 1.0, 1.0, 1.0, 1.0, 1.0, 1.0, 1.0, 1.0, 1.0, 1.0, 1.0, 1.0, 1.0, 1.0, 1.0, 1.0, 1.0, 1.0, 1.0, 1.0, 1.0, 1.0, 1.0, 1.0, 1.0, 1.0, 1.0, 1.0, 1.0, 1.0, 1.0, 1.0, 1.0, 1.0, 1.0, 1.0, 1.0, 1.0, 1.0, 1.0, 1.0, 1.0, 1.0, 1.0, 1.0, 1.0, 1.0, 1.0, 1.0, 1.0, 1.0, 1.0, 1.0, 1.0, 1.0, 1.0, 1.0, 1.0, 1.0, 1.0, 1.0, 1.0, 1.0, 1.0, 1.0, 1.0, 1.0, 1.0, 1.0, 1.0, 1.0, 1.0, 1.0, 1.0, 1.0, 1.0, 1.0, 1.0, 1.0, 1.0, 1.0, 1.0, 1.0, 1.0, 1.0, 1.0, 1.0, 1.0, 1.0, 1.0, 1.0, 1.0, 1.0, 1.0, 1.0, 1.0, 1.0, 1.0, 1.0, 1.0, 1.0, 1.0, 1.0, 1.0, 1.0, 1.0, 1.0, 1.0, 1.0, 1.0, 1.0, 1.0, 1.0, 1.0, 1.0, 1.0, 1.0, 1.0, 1.0, 1.0, 1.0, 1.0, 1.0, 1.0, 1.0, 1.0, 1.0, 1.0, 1.0, 1.0, 1.0, 1.0, 1.0, 1.0, 1.0, 1.0, 1.0, 1.0, 1.0, 1.0, 1.0, 1.0, 1.0, 1.0, 1.0, 1.0, 1.0, 1.0, 1.0, 1.0, 1.0, 1.0, 1.0, 1.0, 1.0, 1.0, 1.0, 1.0, 1.0, 1.0, 1.0, 1.0, 1.0, 1.0, 1.0, 1.0, 1.0, 1.0, 1.0, 1.0, 1.0, 1.0, 1.0, 1.0, 1.0, 1.0, 1.0, 1.0, 1.0, 1.0, 1.0, 1.0, 1.0, 1.0, 1.0, 1.0, 1.0, 1.0, 1.0, 1.0, 1.0, 1.0, 1.0, 1.0, 1.0, 1.0, 1.0, 1.0, 1.0, 1.0, 1.0, 1.0, 1.0, 1.0, 1.0, 1.0, 1.0, 1.0, 1.0, 1.0, 1.0, 1.0, 1.0, 1.0, 1.0, 1.0, 1.0, 1.0, 1.0, 1.0, 1.0, 1.0, 1.0, 1.0, 1.0, 1.0, 1.0, 1.0, 1.0, 1.0, 1.0, 1.0, 1.0, 1.0, 1.0, 1.0, 1.0, 1.0, 1.0, 1.0, 1.0, 1.0, 1.0, 1.0, 1.0, 1.0, 1.0, 1.0, 1.0, 1.0, 1.0, 1.0, 1.0, 1.0, 1.0, 1.0, 1.0, 1.0, 1.0, 1.0, 1.0, 1.0, 1.0, 1.0, 1.0, 1.0, 1.0, 1.0, 1.0, 1.0, 1.0, 1.0, 1.0, 1.0, 1.0, 1.0, 1.0, 1.0, 1.0, 1.0, 1.0, 1.0, 1.0, 1.0, 1.0, 1.0, 1.0, 1.0, 1.0, 1.0, 1.0, 1.0, 1.0, 1.0, 1.0, 1.0, 1.0, 1.0, 1.0, 1.0, 1.0, 1.0, 1.0, 1.0, 1.0, 1.0, 1.0, 1.0, 1.0, 1.0, 1.0, 1.0, 1.0, 1.0, 1.0, 1.0, 1.0, 1.0, 1.0, 1.0, 1.0, 1.0, 1.0, 1.0, 1.0, 1.0, 1.0, 1.0, 1.0, 1.0, 1.0, 1.0, 1.0, 1.0, 1.0, 1.0, 1.0, 1.0, 1.0, 1.0, 1.0, 1.0, 1.0, 1.0, 1.0, 1.0, 1.0, 1.0, 1.0, 1.0, 1.0, 1.0, 1.0, 1.0, 1.0, 1.0, 1.0, 1.0, 1.0, 1.0, 1.0, 1.0, 1.0, 1.0, 1.0, 1.0, 1.0, 1.0, 1.0, 1.0, 1.0, 1.0, 1.0, 1.0, 1.0, 1.0, 1.0, 1.0, 1.0, 1.0, 1.0, 1.0, 1.0, 1.0, 1.0, 1.0, 1.0, 1.0, 1.0, 1.0, 1.0, 1.0, 1.0, 1.0, 1.0, 1.0, 1.0, 1.0, 1.0, 1.0, 1.0, 1.0, 1.0, 1.0, 1.0, 1.0, 1.0, 1.0, 1.0, 1.0, 1.0, 1.0, 1.0, 1.0, 1.0, 1.0, 1.0, 1.0, 1.0, 1.0, 1.0, 1.0, 1.0, 1.0, 1.0, 1.0, 1.0, 1.0, 1.0, 1.0, 1.0, 1.0, 1.0, 1.0, 1.0, 1.0, 1.0, 1.0, 1.0, 1.0, 1.0, 1.0, 1.0, 1.0, 1.0, 1.0, 1.0, 1.0, 1.0, 1.0, 1.0, 1.0, 1.0, 1.0, 1.0, 1.0, 1.0, 1.0, 1.0, 1.0, 1.0, 1.0, 1.0, 1.0, 1.0, 1.0, 1.0, 1.0, 1.0, 1.0, 1.0, 1.0, 1.0, 1.0, 1.0, 1.0, 1.0, 1.0, 1.0, 1.0, 1.0, 1.0, 1.0, 1.0, 1.0, 1.0, 1.0, 1.0, 1.0, 1.0, 1.0, 1.0, 1.0, 1.0, 1.0, 1.0, 1.0, 1.0, 1.0, 1.0, 1.0, 1.0, 1.0, 1.0, 1.0, 1.0, 1.0, 1.0, 1.0, 1.0, 1.0, 1.0, 1.0, 1.0, 1.0, 1.0, 1.0, 1.0, 1.0, 1.0, 1.0, 1.0, 1.0, 1.0, 1.0, 1.0, 1.0, 1.0, 1.0, 1.0, 1.0, 1.0, 1.0, 1.0, 1.0, 1.0, 1.0, 1.0, 1.0, 1.0, 1.0, 1.0, 1.0, 1.0, 1.0, 1.0, 1.0, 1.0, 1.0, 1.0, 1.0, 1.0, 1.0, 1.0, 1.0, 1.0, 1.0, 1.0, 1.0, 1.0, 1.0, 1.0, 1.0, 1.0, 1.0, 1.0, 1.0, 1.0, 1.0, 1.0, 1.0, 1.0, 1.0, 1.0, 1.0, 1.0, 1.0, 1.0, 1.0, 1.0, 1.0, 1.0, 1.0, 1.0, 1.0, 1.0, 1.0, 1.0, 1.0, 1.0, 1.0, 1.0, 1.0, 1.0, 1.0, 1.0, 1.0, 1.0, 1.0, 1.0, 1.0, 1.0, 1.0, 1.0, 1.0, 1.0, 1.0, 1.0, 1.0, 1.0, 1.0, 1.0, 1.0, 1.0, 1.0, 1.0, 1.0, 1.0, 1.0, 1.0, 1.0, 1.0, 1.0, 1.0, 1.0, 1.0, 1.0, 1.0, 1.0, 1.0, 1.0, 1.0, 1.0, 1.0, 1.0, 1.0, 1.0, 1.0, 1.0, 1.0, 1.0, 1.0, 1.0, 1.0, 1.0, 1.0, 1.0, 1.0, 1.0, 1.0, 1.0, 1.0, 1.0, 1.0, 1.0, 1.0, 1.0, 1.0, 1.0, 1.0, 1.0, 1.0, 1.0, 1.0, 1.0, 1.0, 1.0, 1.0, 1.0, 1.0, 1.0, 1.0, 1.0, 1.0, 1.0, 1.0, 1.0, 1.0, 1.0, 1.0, 1.0, 1.0, 1.0, 1.0, 1.0, 1.0, 1.0, 1.0, 1.0, 1.0, 1.0, 1.0, 1.0, 1.0, 1.0, 1.0, 1.0, 1.0, 1.0, 1.0, 1.0, 1.0, 1.0, 1.0, 1.0, 1.0, 1.0, 1.0, 1.0, 1.0, 1.0, 1.0, 1.0, 1.0, 1.0, 1.0, 1.0, 1.0, 1.0, 1.0, 1.0, 1.0, 1.0, 1.0, 1.0, 1.0, 1.0, 1.0, 1.0, 1.0, 1.0, 1.0, 1.0, 1.0, 1.0, 1.0, 1.0, 1.0, 1.0, 1.0, 1.0, 1.0, 1.0, 1.0, 1.0, 1.0, 1.0, 1.0, 1.0, 1.0, 1.0, 1.0, 1.0, 1.0, 1.0, 1.0, 1.0, 1.0, 1.0, 1.0, 1.0, 1.0, 1.0, 1.0, 1.0, 1.0, 1.0, 1.0, 1.0, 1.0, 1.0, 1.0, 1.0, 1.0, 1.0, 1.0, 1.0, 1.0, 1.0, 1.0, 1.0, 1.0, 1.0, 1.0, 1.0, 1.0, 1.0, 1.0, 1.0, 1.0, 1.0, 1.0, 1.0, 1.0, 1.0, 1.0, 1.0, 1.0, 1.0, 1.0, 1.0, 1.0, 1.0, 1.0, 1.0, 1.0, 1.0, 1.0, 1.0, 1.0, 1.0, 1.0, 1.0, 1.0, 1.0, 1.0, 1.0, 1.0, 1.0, 1.0, 1.0, 1.0, 1.0, 1.0, 1.0, 1.0, 1.0, 1.0, 1.0, 1.0, 1.0, 1.0, 1.0, 1.0, 1.0, 1.0, 1.0, 1.0, 1.0, 1.0, 1.0, 1.0, 1.0, 1.0, 1.0, 1.0, 1.0, 1.0, 1.0, 1.0, 1.0, 1.0, 1.0, 1.0, 1.0, 1.0, 1.0, 1.0, 1.0, 1.0, 1.0, 1.0, 1.0, 1.0, 1.0, 1.0, 1.0, 1.0, 1.0, 1.0, 1.0, 1.0, 1.0, 1.0, 1.0, 1.0, 1.0, 1.0, 1.0, 1.0, 1.0, 1.0, 1.0, 1.0, 1.0, 1.0, 1.0, 1.0, 1.0, 1.0, 1.0, 1.0, 1.0, 1.0, 1.0, 1.0, 1.0, 1.0, 1.0, 1.0, 1.0, 1.0, 1.0, 1.0, 1.0, 1.0, 1.0, 1.0, 1.0, 1.0, 1.0, 1.0, 1.0, 1.0, 1.0, 1.0, 1.0, 1.0, 1.0, 1.0, 1.0, 1.0, 1.0, 1.0, 1.0, 1.0, 1.0, 1.0, 1.0, 1.0, 1.0, 1.0, 1.0, 1.0, 1.0, 1.0, 1.0, 1.0, 1.0, 1.0, 1.0, 1.0, 1.0, 1.0, 1.0, 1.0, 1.0, 1.0, 1.0, 1.0, 1.0, 1.0, 1.0, 1.0, 1.0, 1.0, 1.0, 1.0, 1.0, 1.0, 1.0, 1.0, 1.0, 1.0, 1.0, 1.0, 1.0, 1.0, 1.0, 1.0, 1.0, 1.0, 1.0, 1.0, 1.0, 1.0, 1.0, 1.0, 1.0, 1.0, 1.0, 1.0, 1.0, 1.0, 1.0, 1.0, 1.0, 1.0, 1.0, 1.0, 1.0, 1.0, 1.0, 1.0, 1.0, 1.0, 1.0, 1.0, 1.0, 1.0, 1.0, 1.0, 1.0, 1.0, 1.0, 1.0, 1.0, 1.0, 1.0, 1.0, 1.0, 1.0, 1.0, 1.0, 1.0, 1.0, 1.0, 1.0, 1.0, 1.0, 1.0, 1.0, 1.0, 1.0, 1.0, 1.0, 1.0, 1.0, 1.0, 1.0, 1.0, 1.0, 1.0, 1.0, 1.0, 1.0, 1.0, 1.0, 1.0, 1.0, 1.0, 1.0, 1.0, 1.0, 1.0, 1.0, 1.0, 1.0, 1.0, 1.0, 1.0, 1.0, 1.0, 1.0, 1.0, 1.0, 1.0, 1.0, 1.0, 1.0, 1.0, 1.0, 1.0, 1.0, 1.0, 1.0, 1.0, 1.0, 1.0, 1.0, 1.0, 1.0, 1.0, 1.0, 1.0, 1.0, 1.0, 1.0, 1.0, 1.0, 1.0, 1.0, 1.0, 1.0, 1.0, 1.0, 1.0, 1.0, 1.0, 1.0, 1.0, 1.0, 1.0, 1.0, 1.0, 1.0, 1.0, 1.0, 1.0, 1.0, 1.0, 1.0, 1.0, 1.0, 1.0, 1.0, 1.0, 1.0, 1.0, 1.0, 1.0, 1.0, 1.0, 1.0, 1.0, 1.0, 1.0, 1.0, 1.0, 1.0, 1.0, 1.0, 1.0, 1.0, 1.0, 1.0, 1.0, 1.0, 1.0, 1.0, 1.0, 1.0, 1.0, 1.0, 1.0, 1.0, 1.0, 1.0, 1.0, 1.0, 1.0, 1.0, 1.0, 1.0, 1.0, 1.0, 1.0, 1.0, 1.0, 1.0, 1.0, 1.0, 1.0, 1.0, 1.0, 1.0, 1.0, 1.0, 1.0, 1.0, 1.0, 1.0, 1.0, 1.0, 1.0, 1.0, 1.0, 1.0, 1.0, 1.0, 1.0, 1.0, 1.0, 1.0, 1.0, 1.0, 1.0, 1.0, 1.0, 1.0, 1.0, 1.0, 1.0, 1.0, 1.0, 1.0, 1.0, 1.0, 1.0, 1.0, 1.0, 1.0, 1.0, 1.0, 1.0, 1.0, 1.0, 1.0, 1.0, 1.0, 1.0, 1.0, 1.0, 1.0, 1.0, 1.0, 1.0, 1.0, 1.0, 1.0, 1.0, 1.0, 1.0, 1.0, 1.0, 1.0, 1.0, 1.0, 1.0, 1.0, 1.0, 1.0, 1.0, 1.0, 1.0, 1.0, 1.0, 1.0, 1.0, 1.0, 1.0, 1.0, 1.0, 1.0, 1.0, 1.0, 1.0, 1.0, 1.0, 1.0, 1.0, 1.0, 1.0, 1.0, 1.0, 1.0, 1.0, 1.0, 1.0, 1.0, 1.0, 1.0, 1.0, 1.0, 1.0, 1.0, 1.0, 1.0, 1.0, 1.0, 1.0, 1.0, 1.0, 1.0, 1.0, 1.0, 1.0, 1.0, 1.0, 1.0, 1.0, 1.0, 1.0, 1.0, 1.0, 1.0, 1.0, 1.0, 1.0, 1.0, 1.0, 1.0, 1.0, 1.0, 1.0, 1.0, 1.0, 1.0, 1.0, 1.0, 1.0, 1.0, 1.0, 1.0, 1.0, 1.0, 1.0, 1.0, 1.0, 1.0, 1.0, 1.0, 1.0, 1.0, 1.0, 1.0, 1.0, 1.0, 1.0, 1.0, 1.0, 1.0, 1.0, 1.0, 1.0, 1.0, 1.0, 1.0, 1.0, 1.0, 1.0, 1.0, 1.0, 1.0, 1.0, 1.0, 1.0, 1.0, 1.0, 1.0, 1.0, 1.0, 1.0, 1.0, 1.0, 1.0, 1.0, 1.0, 1.0, 1.0, 1.0, 1.0, 1.0, 1.0, 1.0, 1.0, 1.0, 1.0, 1.0, 1.0, 1.0, 1.0, 1.0, 1.0, 1.0, 1.0, 1.0, 1.0, 1.0, 1.0, 1.0, 1.0, 1.0, 1.0, 1.0, 1.0, 1.0, 1.0, 1.0, 1.0, 1.0, 1.0, 1.0, 1.0, 1.0, 1.0, 1.0, 1.0, 1.0, 1.0, 1.0, 1.0, 1.0, 1.0, 1.0, 1.0, 1.0, 1.0, 1.0, 1.0, 1.0, 1.0, 1.0, 1.0, 1.0, 1.0, 1.0, 1.0, 1.0, 1.0, 1.0, 1.0, 1.0, 1.0, 1.0, 1.0, 1.0, 1.0, 1.0, 1.0, 1.0, 1.0, 1.0, 1.0, 1.0, 1.0, 1.0, 1.0, 1.0, 1.0, 1.0, 1.0, 1.0, 1.0, 1.0, 1.0, 1.0, 1.0, 1.0, 1.0, 1.0, 1.0, 1.0, 1.0, 1.0, 1.0, 1.0, 1.0, 1.0, 1.0, 1.0, 1.0, 1.0, 1.0, 1.0, 1.0, 1.0, 1.0, 1.0, 1.0, 1.0, 1.0, 1.0, 1.0, 1.0, 1.0, 1.0, 1.0, 1.0, 1.0, 1.0, 1.0, 1.0, 1.0, 1.0, 1.0, 1.0, 1.0, 1.0, 1.0, 1.0, 1.0, 1.0, 1.0, 1.0, 1.0, 1.0, 1.0, 1.0, 1.0, 1.0, 1.0, 1.0, 1.0, 1.0, 1.0, 1.0, 1.0, 1.0, 1.0, 1.0, 1.0, 1.0, 1.0, 1.0, 1.0, 1.0, 1.0, 1.0, 1.0, 1.0, 1.0, 1.0, 1.0, 1.0, 1.0, 1.0, 1.0, 1.0, 1.0, 1.0, 1.0, 1.0, 1.0, 1.0, 1.0, 1.0, 1.0, 1.0, 1.0, 1.0, 1.0, 1.0, 1.0, 1.0, 1.0, 1.0, 1.0, 1.0, 1.0, 1.0, 1.0, 1.0, 1.0, 1.0, 1.0, 1.0, 1.0, 1.0, 1.0, 1.0, 1.0, 1.0, 1.0, 1.0, 1.0, 1.0, 1.0, 1.0, 1.0, 1.0, 1.0, 1.0, 1.0, 1.0, 1.0, 1.0, 1.0, 1.0, 1.0, 1.0, 1.0, 1.0, 1.0, 1.0, 1.0, 1.0, 1.0, 1.0, 1.0, 1.0, 1.0, 1.0, 1.0, 1.0, 1.0, 1.0, 1.0, 1.0, 1.0, 1.0, 1.0, 1.0, 1.0, 1.0, 1.0, 1.0, 1.0, 1.0, 1.0, 1.0, 1.0, 1.0, 1.0, 1.0, 1.0, 1.0, 1.0, 1.0, 1.0, 1.0, 1.0, 1.0, 1.0, 1.0, 1.0, 1.0, 1.0, 1.0, 1.0, 1.0, 1.0, 1.0, 1.0, 1.0, 1.0, 1.0, 1.0, 1.0, 1.0, 1.0, 1.0, 1.0, 1.0, 1.0, 1.0, 1.0, 1.0, 1.0, 1.0, 1.0, 1.0, 1.0, 1.0, 1.0, 1.0, 1.0, 1.0, 1.0, 1.0, 1.0, 1.0, 1.0, 1.0, 1.0, 1.0, 1.0, 1.0, 1.0, 1.0, 1.0, 1.0, 1.0, 1.0, 1.0, 1.0, 1.0, 1.0, 1.0, 1.0, 1.0, 1.0, 1.0, 1.0, 1.0, 1.0, 1.0, 1.0, 1.0, 1.0, 1.0, 1.0, 1.0, 1.0, 1.0, 1.0, 1.0, 1.0, 1.0, 1.0, 1.0, 1.0, 1.0, 1.0, 1.0, 1.0, 1.0, 1.0, 1.0, 1.0, 1.0, 1.0, 1.0, 1.0, 1.0, 1.0, 1.0, 1.0, 1.0, 1.0, 1.0, 1.0, 1.0, 1.0, 1.0, 1.0, 1.0, 1.0, 1.0, 1.0, 1.0, 1.0, 1.0, 1.0, 1.0, 1.0, 1.0, 1.0, 1.0, 1.0, 1.0, 1.0, 1.0, 1.0, 1.0, 1.0, 1.0, 1.0, 1.0, 1.0, 1.0, 1.0, 1.0, 1.0, 1.0, 1.0, 1.0, 1.0, 1.0, 1.0, 1.0, 1.0, 1.0, 1.0, 1.0, 1.0, 1.0, 1.0, 1.0, 1.0, 1.0, 1.0, 1.0, 1.0, 1.0, 1.0, 1.0, 1.0, 1.0, 1.0, 1.0, 1.0, 1.0, 1.0, 1.0, 1.0, 1.0, 1.0, 1.0, 1.0, 1.0, 1.0, 1.0, 1.0, 1.0, 1.0, 1.0, 1.0, 1.0, 1.0, 1.0, 1.0, 1.0, 1.0, 1.0, 1.0, 1.0, 1.0, 1.0, 1.0, 1.0, 1.0, 1.0, 1.0, 1.0, 1.0, 1.0, 1.0, 1.0, 1.0, 1.0, 1.0, 1.0, 1.0, 1.0, 1.0, 1.0, 1.0, 1.0, 1.0, 1.0, 1.0, 1.0, 1.0, 1.0, 1.0, 1.0, 1.0, 1.0, 1.0, 1.0, 1.0, 1.0, 1.0, 1.0, 1.0, 1.0, 1.0, 1.0, 1.0, 1.0, 1.0, 1.0, 1.0, 1.0, 1.0, 1.0, 1.0, 1.0, 1.0, 1.0, 1.0, 1.0, 1.0, 1.0, 1.0, 1.0, 1.0, 1.0, 1.0, 1.0, 1.0, 1.0, 1.0, 1.0, 1.0, 1.0, 1.0, 1.0, 1.0, 1.0, 1.0, 1.0, 1.0, 1.0, 1.0, 1.0, 1.0, 1.0, 1.0, 1.0, 1.0, 1.0, 1.0, 1.0, 1.0, 1.0, 1.0, 1.0, 1.0, 1.0, 1.0, 1.0, 1.0, 1.0, 1.0, 1.0, 1.0, 1.0, 1.0, 1.0, 1.0, 1.0, 1.0, 1.0, 1.0, 1.0, 1.0, 1.0, 1.0, 1.0, 1.0, 1.0, 1.0, 1.0, 1.0, 1.0, 1.0, 1.0, 1.0, 1.0, 1.0, 1.0, 1.0, 1.0, 1.0, 1.0, 1.0, 1.0, 1.0, 1.0, 1.0, 1.0, 1.0, 1.0, 1.0, 1.0, 1.0, 1.0, 1.0, 1.0, 1.0, 1.0, 1.0, 1.0, 1.0, 1.0, 1.0, 1.0, 1.0, 1.0, 1.0, 1.0, 1.0, 1.0, 1.0, 1.0, 1.0, 1.0, 1.0, 1.0, 1.0, 1.0, 1.0, 1.0, 1.0, 1.0, 1.0, 1.0, 1.0, 1.0, 1.0, 1.0, 1.0, 1.0, 1.0, 1.0, 1.0, 1.0, 1.0, 1.0, 1.0, 1.0, 1.0, 1.0, 1.0, 1.0, 1.0, 1.0, 1.0, 1.0, 1.0, 1.0, 1.0, 1.0, 1.0, 1.0, 1.0, 1.0, 1.0, 1.0, 1.0, 1.0, 1.0, 1.0, 1.0, 1.0, 1.0, 1.0, 1.0, 1.0, 1.0, 1.0, 1.0, 1.0, 1.0, 1.0, 1.0, 1.0, 1.0, 1.0, 1.0, 1.0, 1.0, 1.0, 1.0, 1.0, 1.0, 1.0, 1.0, 1.0, 1.0, 1.0, 1.0, 1.0, 1.0, 1.0, 1.0, 1.0, 1.0, 1.0, 1.0, 1.0, 1.0, 1.0, 1.0, 1.0, 1.0, 1.0, 1.0, 1.0, 1.0, 1.0, 1.0, 1.0, 1.0, 1.0, 1.0, 1.0, 1.0, 1.0, 1.0, 1.0, 1.0, 1.0, 1.0, 1.0, 1.0, 1.0, 1.0, 1.0, 1.0, 1.0, 1.0, 1.0, 1.0, 1.0, 1.0, 1.0, 1.0, 1.0, 1.0, 1.0, 1.0, 1.0, 1.0, 1.0, 1.0, 1.0, 1.0, 1.0, 1.0, 1.0, 1.0, 1.0, 1.0, 1.0, 1.0, 1.0, 1.0, 1.0, 1.0, 1.0, 1.0, 1.0, 1.0, 1.0, 1.0, 1.0, 1.0, 1.0, 1.0, 1.0, 1.0, 1.0, 1.0, 1.0, 1.0, 1.0, 1.0, 1.0, 1.0, 1.0, 1.0, 1.0, 1.0, 1.0, 1.0, 1.0, 1.0, 1.0, 1.0, 1.0, 1.0, 1.0, 1.0, 1.0, 1.0, 1.0, 1.0, 1.0, 1.0, 1.0, 1.0, 1.0, 1.0, 1.0, 1.0, 1.0, 1.0, 1.0, 1.0, 1.0, 1.0, 1.0, 1.0, 1.0, 1.0, 1.0, 1.0, 1.0, 1.0, 1.0, 1.0, 1.0, 1.0, 1.0, 1.0, 1.0, 1.0, 1.0, 1.0, 1.0, 1.0, 1.0, 1.0, 1.0, 1.0, 1.0, 1.0, 1.0, 1.0, 1.0, 1.0, 1.0, 1.0, 1.0, 1.0, 1.0, 1.0, 1.0, 1.0, 1.0, 1.0, 1.0, 1.0, 1.0, 1.0, 1.0, 1.0, 1.0, 1.0, 1.0, 1.0, 1.0, 1.0, 1.0, 1.0, 1.0, 1.0, 1.0, 1.0, 1.0, 1.0, 1.0, 1.0, 1.0, 1.0, 1.0, 1.0, 1.0, 1.0, 1.0, 1.0, 1.0, 1.0, 1.0, 1.0, 1.0, 1.0, 1.0, 1.0, 1.0, 1.0])
me_cube_008.materials.append(mat_knight)
me_cube_008.use_remesh_preserve_volume = False
me_cube_008.use_remesh_preserve_attributes = False
me_cube_008.use_mirror_x = True
me_cube_008.update()
arm_armature_001 = bpy.data.armatures.new('Armature.001')  # bones are not reproduced

# ---- objects
ob_camera = bpy.data.objects.new('Camera', cam_camera)
ob_knight = bpy.data.objects.new('Knight', me_cube_008)
ob_armature = bpy.data.objects.new('Armature', arm_armature_001)

# ---- transforms, parenting, visibility, modifiers, constraints
ob_camera.location = (3.399, -3.619, 3.319)
ob_camera.rotation_euler = (1.141, 1.002e-05, 0.7462)
ob_camera.lock_rotations_4d = False
ob_camera.empty_display_type = 'ARROWS'
ob_camera.color = (0.0, 0.0, 0.0, 0.0)
ob_camera.display_type = 'WIRE'
ob_camera.lineart.crease_threshold = 0.0
ob_knight.location = (0.0, 0.0, 1.257)
ob_knight.scale = (0.1317, 0.1317, 0.1317)
ob_knight.lock_rotations_4d = False
ob_knight.empty_display_type = 'ARROWS'
ob_knight.lineart.crease_threshold = 0.0
ob_knight.use_mesh_mirror_x = True
_vg = ob_knight.vertex_groups.new(name='Bone.006')
_vg.add([12, 13, 14, 15, 16, 17, 18, 19, 20, 21, 22, 23, 24, 25, 26, 27, 28, 29, 30, 31, 32, 33, 34, 35, 36, 37, 38, 39, 40, 41], 1.0, 'REPLACE')
_vg = ob_knight.vertex_groups.new(name='Bone.005')
_vg.add([0, 1, 2, 3, 4, 5, 6, 7, 8, 9, 10, 11], 1.0, 'REPLACE')
_vg = ob_knight.vertex_groups.new(name='Bone.001_R.004')
_vg.add([115, 117, 119, 121, 163, 165, 167, 169], 1.0, 'REPLACE')
_vg = ob_knight.vertex_groups.new(name='Bone.001_L.004')
_vg.add([114, 116, 118, 120, 162, 164, 166, 168], 1.0, 'REPLACE')
_vg = ob_knight.vertex_groups.new(name='Bone.001_R.003')
_vg.add([115, 117, 119, 121, 155, 157, 159, 161], 1.0, 'REPLACE')
_vg = ob_knight.vertex_groups.new(name='Bone.001_L.003')
_vg.add([114, 116, 118, 120, 154, 156, 158, 160], 1.0, 'REPLACE')
_vg = ob_knight.vertex_groups.new(name='Bone.001_R.005')
_vg.add([107, 109, 111, 113, 115, 121, 155, 161], 1.0, 'REPLACE')
_vg = ob_knight.vertex_groups.new(name='Bone.001_L.005')
_vg.add([106, 108, 110, 112, 114, 120, 154, 160], 1.0, 'REPLACE')
_vg = ob_knight.vertex_groups.new(name='Bone.001_R.002')
_vg.add([123, 125, 127, 129, 139, 141, 143, 145, 155, 157, 159, 161, 262, 264, 266, 268, 270, 272, 274, 276, 278, 280, 282, 284], 1.0, 'REPLACE')
_vg = ob_knight.vertex_groups.new(name='Bone.001_L.002')
_vg.add([122, 124, 126, 128, 138, 140, 142, 144, 154, 156, 158, 160, 261, 263, 265, 267, 269, 271, 273, 275, 277, 279, 281, 283], 1.0, 'REPLACE')
_vg = ob_knight.vertex_groups.new(name='Bone.001_R.001')
for _i, _w in zip([99, 101, 103, 105, 135, 137, 143, 145, 147, 149, 151, 153, 270, 272, 274, 276, 286, 288, 290, 292, 309, 311, 313, 315, 323, 325, 327], [0.2218, 0.2218, 0.2218, 0.2218, 1.0, 1.0, 1.0, 1.0, 1.0, 1.0, 1.0, 1.0, 1.0, 1.0, 1.0, 1.0, 1.0, 1.0, 1.0, 1.0, 0.2218, 0.2218, 0.2218, 0.2218, 0.2218, 0.2218, 0.2218]): _vg.add([_i], _w, 'REPLACE')
_vg = ob_knight.vertex_groups.new(name='Bone.001_L.001')
for _i, _w in zip([98, 100, 102, 104, 134, 136, 142, 144, 146, 148, 150, 152, 269, 271, 273, 275, 285, 287, 289, 291, 308, 310, 312, 314, 320, 322, 324, 326], [0.2218, 0.2218, 0.2218, 0.2218, 1.0, 1.0, 1.0, 1.0, 1.0, 1.0, 1.0, 1.0, 1.0, 1.0, 1.0, 1.0, 1.0, 1.0, 1.0, 1.0, 0.2218, 0.2218, 0.2218, 0.2218, 0.2218, 0.2218, 0.2218, 0.2218]): _vg.add([_i], _w, 'REPLACE')
_vg = ob_knight.vertex_groups.new(name='Bone.001')
_vg.add([132, 133, 255, 256, 257, 258, 259, 260, 293, 294, 295, 296, 297, 298, 299, 300, 301, 302, 303, 304, 305, 306, 307, 310, 311, 314, 315, 317, 319, 346, 347, 348, 349, 350, 351, 352, 353, 354], 1.0, 'REPLACE')
_vg = ob_knight.vertex_groups.new(name='Bone.002')
_vg.add([80, 81, 82, 83, 84, 85, 86, 87, 88, 89, 90, 91, 92, 93, 94, 95, 96, 97, 98, 99, 100, 101, 102, 103, 104, 105, 308, 309, 310, 311, 312, 313, 314, 315, 316, 317, 318, 319, 320, 321, 322, 323, 324, 325, 326, 327], 1.0, 'REPLACE')
_vg = ob_knight.vertex_groups.new(name='Bone.003')
_vg.add([308, 309, 312, 313, 316, 318, 328, 329, 330, 337, 338, 339], 1.0, 'REPLACE')
_vg = ob_knight.vertex_groups.new(name='Bone.004')
for _i, _w in zip([42, 43, 44, 45, 46, 47, 48, 49, 50, 51, 52, 53, 54, 55, 56, 57, 58, 59, 60, 61, 62, 63, 64, 65, 66, 67, 68, 69, 70, 71, 72, 73, 74, 75, 76, 77, 78, 79, 328, 329, 330, 331, 332, 333, 334, 335, 336, 337, 338, 340, 341, 342, 343, 344, 345], [1.0, 1.0, 1.0, 1.0, 1.0, 1.0, 1.0, 1.0, 1.0, 1.0, 1.0, 1.0, 1.0, 1.0, 1.0, 1.0, 1.0, 1.0, 1.0, 1.0, 1.0, 1.0, 1.0, 1.0, 1.0, 1.0, 1.0, 1.0, 1.0, 1.0, 1.0, 1.0, 1.0, 1.0, 1.0, 1.0, 1.0, 1.0, 1.0, 1.0, 1.0, 1.0, 1.0, 1.0, 1.0, 1.0, 0.2006, 1.0, 1.0, 1.0, 1.0, 1.0, 1.0, 1.0, 1.0]): _vg.add([_i], _w, 'REPLACE')
_vg = ob_knight.vertex_groups.new(name='sword')
for _i, _w in zip([12, 13, 14, 15, 16, 17, 18, 19, 20, 21, 22, 23, 24, 25, 26, 27, 28, 29, 30, 31, 32, 33, 34, 35, 36, 37, 38, 39, 40, 41, 98, 99, 100, 101, 130, 131, 132, 133, 146, 147, 148, 149, 190, 191, 214, 215, 216, 217, 222, 223, 228, 229, 234, 235, 236, 237, 238, 239, 242, 243, 246, 247, 248, 249, 250, 251, 252, 253, 254, 255, 256, 257, 258, 259, 260, 293, 294, 295, 296, 297, 298, 299, 300, 301, 302, 303, 304, 305, 306, 307, 310, 311, 314, 315, 319, 350, 351, 353], [1.0, 1.0, 1.0, 1.0, 1.0, 1.0, 1.0, 1.0, 1.0, 1.0, 1.0, 1.0, 1.0, 1.0, 1.0, 1.0, 1.0, 1.0, 1.0, 1.0, 1.0, 1.0, 1.0, 1.0, 1.0, 1.0, 1.0, 1.0, 1.0, 1.0, 0.0, 0.0, 0.0, 0.0, 0.0, 0.0, 0.0, 0.0, 0.0, 0.0, 0.0, 0.0, 0.0, 0.0, 0.0, 0.0, 0.0, 0.0, 0.0, 0.0, 0.0, 0.0, 0.0, 0.0, 0.0, 0.0, 0.0, 0.0, 0.0, 0.0, 1.96e-07, 1.468e-06, 1.468e-06, 2.128e-07, 2.849e-07, 2.849e-07, 1.981e-06, 0.0, 0.0, 6.514e-07, 6.514e-07, 0.0003637, 0.0, 0.0, 0.004714, 0.0, 0.0, 0.0, 0.0, 0.0, 0.0, 0.0, 0.0, 0.0, 0.0, 0.0, 0.0, 0.0, 0.0, 0.0, 0.0, 0.0, 0.0, 0.0, 0.0, 0.0, 0.0, 0.0]): _vg.add([_i], _w, 'REPLACE')
_vg = ob_knight.vertex_groups.new(name='Bone_L.001')
_vg.add([130, 132, 202, 204, 210, 212, 214, 216, 218, 220, 230, 232, 234, 236, 238, 240, 242, 244, 246, 247, 249, 250, 253, 258], 1.0, 'REPLACE')
_vg = ob_knight.vertex_groups.new(name='Bone_R.001')
_vg.add([131, 133, 203, 205, 211, 213, 215, 217, 219, 221, 231, 233, 235, 237, 239, 241, 243, 245, 246, 248, 249, 251, 254, 259], 1.0, 'REPLACE')
_vg = ob_knight.vertex_groups.new(name='Bone_L.002')
_vg.add([178, 180, 182, 184, 186, 188, 190, 192, 206, 208, 210, 212, 214, 216, 218, 220, 222, 224, 226, 228], 1.0, 'REPLACE')
_vg = ob_knight.vertex_groups.new(name='Bone_R.002')
_vg.add([179, 181, 183, 185, 187, 189, 191, 193, 207, 209, 211, 213, 215, 217, 219, 221, 223, 225, 227, 229], 1.0, 'REPLACE')
_vg = ob_knight.vertex_groups.new(name='Bone_L.003')
_vg.add([170, 172, 174, 176, 178, 180, 182, 184, 194, 196, 198, 200], 1.0, 'REPLACE')
_vg = ob_knight.vertex_groups.new(name='Bone_R.003')
_vg.add([171, 173, 175, 177, 179, 181, 183, 185, 195, 197, 199, 201], 1.0, 'REPLACE')
_vg = ob_knight.vertex_groups.new(name='upper_arm_l')
for _i, _w in zip([86, 98, 100, 102, 104, 134, 146, 148, 150, 152, 273, 285, 287, 289, 291, 320, 322, 324, 326], [0.0008121, 0.5, 0.5, 0.5, 0.5, 0.0006864, 0.5, 0.5, 0.5, 0.5, 0.1604, 0.1148, 0.5, 0.5, 0.5016, 0.5, 0.5, 0.4481, 0.5]): _vg.add([_i], _w, 'REPLACE')
_vg = ob_knight.vertex_groups.new(name='upper_arm_r')
for _i, _w in zip([87, 99, 101, 103, 105, 135, 147, 149, 151, 153, 274, 286, 288, 290, 292, 323, 325, 327], [0.0008121, 0.5, 0.5, 0.5, 0.5, 0.0006864, 0.5, 0.5, 0.5, 0.5, 0.1604, 0.1148, 0.5, 0.5, 0.5016, 0.5, 0.4481, 0.5]): _vg.add([_i], _w, 'REPLACE')
_vg = ob_knight.vertex_groups.new(name='lower_arm_l')
for _i, _w in zip([122, 124, 126, 128, 136, 138, 140, 142, 144, 154, 156, 158, 160, 261, 263, 265, 267, 269, 271, 273, 275, 277, 279, 281, 283], [0.5, 0.5, 0.5, 0.5, 0.001308, 0.5, 0.5, 0.5, 0.5, 0.5, 0.5, 0.5, 0.5, 0.5, 0.5, 0.5, 0.5, 0.5, 0.5, 0.5, 0.5395, 0.5, 0.5, 0.5873, 0.5]): _vg.add([_i], _w, 'REPLACE')
_vg = ob_knight.vertex_groups.new(name='lower_arm_r')
for _i, _w in zip([123, 125, 127, 129, 137, 139, 141, 143, 145, 155, 157, 159, 161, 262, 264, 266, 268, 270, 272, 274, 276, 278, 280, 282, 284], [0.5, 0.5, 0.5, 0.5, 0.001308, 0.5, 0.5, 0.5, 0.5, 0.5, 0.5, 0.5, 0.5, 0.5, 0.5, 0.5, 0.5, 0.5, 0.5, 0.5, 0.5395, 0.5, 0.5, 0.5873, 0.5]): _vg.add([_i], _w, 'REPLACE')
_vg = ob_knight.vertex_groups.new(name='palm_l')
for _i, _w in zip([114, 116, 118, 120, 154, 156, 158, 160], [0.5, 0.526, 0.75, 0.5, 0.5, 0.5, 0.5, 0.5]): _vg.add([_i], _w, 'REPLACE')
_vg = ob_knight.vertex_groups.new(name='palm_r')
for _i, _w in zip([115, 117, 119, 121, 155, 157, 159, 161], [0.5, 0.526, 0.75, 0.5, 0.5, 0.5, 0.5, 0.5]): _vg.add([_i], _w, 'REPLACE')
_vg = ob_knight.vertex_groups.new(name='fingers_l')
for _i, _w in zip([114, 116, 118, 120, 162, 164, 166, 168], [0.5, 0.5, 0.5, 0.5, 0.5, 0.5053, 0.5, 0.6879]): _vg.add([_i], _w, 'REPLACE')
_vg = ob_knight.vertex_groups.new(name='fingers_r')
for _i, _w in zip([115, 117, 119, 121, 163, 165, 167, 169], [0.5, 0.5, 0.5, 0.5, 0.5, 0.5053, 0.5, 0.6879]): _vg.add([_i], _w, 'REPLACE')
_vg = ob_knight.vertex_groups.new(name='thumb_l')
for _i, _w in zip([106, 108, 110, 112, 114, 120, 154, 160], [0.75, 0.75, 0.75, 0.5, 0.5028, 0.7011, 0.6384, 0.75]): _vg.add([_i], _w, 'REPLACE')
_vg = ob_knight.vertex_groups.new(name='thumb_r')
for _i, _w in zip([107, 109, 111, 113, 115, 121, 155, 161], [0.75, 0.75, 0.75, 0.5, 0.5028, 0.7011, 0.6384, 0.75]): _vg.add([_i], _w, 'REPLACE')
_vg = ob_knight.vertex_groups.new(name='skull')
for _i, _w in zip([42, 43, 44, 45, 46, 47, 48, 49, 50, 51, 52, 53, 54, 55, 56, 57, 58, 59, 60, 61, 62, 63, 64, 65, 66, 67, 68, 69, 70, 71, 72, 73, 74, 75, 76, 77, 78, 79, 80, 81, 82, 86, 87, 88, 89, 90, 91, 92, 93, 95, 96, 97, 100, 101, 102, 103, 104, 105, 312, 313, 318, 321, 324, 325, 326, 327, 328, 329, 330, 331, 332, 333, 334, 335, 336, 337, 338, 340, 341, 342, 343, 344, 345], [1.0, 1.0, 1.0, 1.0, 1.0, 1.0, 1.0, 1.0, 1.0, 1.0, 1.0, 1.0, 1.0, 1.0, 1.0, 1.0, 1.0, 1.0, 1.0, 1.0, 1.0, 1.0, 1.0, 1.0, 1.0, 1.0, 1.0, 1.0, 1.0, 1.0, 1.0, 1.0, 1.0, 1.0, 1.0, 1.0, 1.0, 1.0, 0.9961, 0.9961, 0.9932, 0.04676, 0.04676, 0.0, 0.0, 2.487e-05, 1.0, 0.9906, 0.9727, 0.9831, 0.9831, 0.995, 0.0, 0.0, 0.0, 0.0, 0.0, 0.0, 0.01352, 0.01352, 0.06607, 0.0, 0.005028, 0.005028, 0.0, 0.0, 0.8997, 1.0, 1.0, 1.0, 1.0, 1.0, 1.0, 1.0, 1.0, 0.9995, 0.9995, 1.0, 1.0, 1.0, 1.0, 1.0, 1.0]): _vg.add([_i], _w, 'REPLACE')
_vg = ob_knight.vertex_groups.new(name='neck')
for _i, _w in zip([80, 81, 82, 83, 84, 85, 86, 87, 88, 89, 90, 94, 308, 309, 312, 313, 316, 318, 320, 321, 324, 325, 328, 329, 330, 337, 338, 339], [0.9999, 0.9999, 0.9992, 0.9841, 0.9841, 0.9949, 0.9894, 0.9894, 0.9756, 0.9756, 0.9995, 0.9997, 0.9977, 0.9977, 0.9835, 0.9835, 0.9813, 0.9933, 0.4645, 0.4807, 0.4968, 0.4968, 0.9996, 0.9549, 0.9549, 0.9973, 0.9973, 0.9682]): _vg.add([_i], _w, 'REPLACE')
_vg = ob_knight.vertex_groups.new(name='spine_3')
for _i, _w in zip([98, 99, 100, 101, 310, 311, 314, 315, 317, 319, 322, 323, 326, 327], [0.5952, 0.5952, 0.4651, 0.4651, 0.9967, 0.9967, 0.987, 0.987, 0.9661, 0.977, 0.499, 0.499, 0.4896, 0.4896]): _vg.add([_i], _w, 'REPLACE')
_vg = ob_knight.vertex_groups.new(name='spine_2')
for _i, _w in zip([83, 84, 85, 88, 89, 104, 105, 132, 133, 150, 151, 152, 153, 255, 256, 258, 259, 260, 299, 300, 301, 302, 303, 304, 310, 311, 314, 315, 317, 319], [0.0, 0.0, 0.0004694, 0.0, 0.0, 0.0, 0.0, 0.4873, 0.4873, 0.0, 0.0, 0.0, 0.0, 0.551, 0.551, 0.4169, 0.4169, 0.5764, 0.4968, 0.4951, 0.4817, 0.4817, 0.4921, 0.4921, 0.9992, 0.9992, 0.9977, 0.9977, 0.9982, 0.9994]): _vg.add([_i], _w, 'REPLACE')
_vg = ob_knight.vertex_groups.new(name='spine_1')
for _i, _w in zip([130, 131, 132, 133, 252, 255, 256, 257, 258, 259, 260, 299, 300, 301, 302, 303, 304, 310, 311, 314, 315, 317, 319], [0.0, 0.0, 0.001752, 0.001752, 0.0, 0.495, 0.495, 0.8241, 0.05241, 0.05241, 0.5231, 0.6405, 0.5187, 0.564, 0.564, 0.5438, 0.5438, 0.3955, 0.3955, 0.4324, 0.4324, 0.4424, 0.4896]): _vg.add([_i], _w, 'REPLACE')
_vg = ob_knight.vertex_groups.new(name='pelvis')
for _i, _w in zip([132, 133, 246, 249, 250, 251, 252, 253, 254, 255, 256, 257, 258, 259, 260, 299, 300, 301, 302, 303, 304, 305, 306, 307], [0.9831, 0.9831, 0.9598, 0.9949, 0.06935, 0.06935, 0.9769, 0.01978, 0.01978, 0.9997, 0.9997, 0.9759, 0.9896, 0.9896, 0.9974, 0.9999, 0.997, 0.9926, 0.9926, 0.9897, 0.9897, 0.9954, 0.9954, 0.9703]): _vg.add([_i], _w, 'REPLACE')
_vg = ob_knight.vertex_groups.new(name='thigh_l')
for _i, _w in zip([130, 132, 230, 232, 233, 234, 236, 238, 240, 246, 247, 249, 250, 252, 253, 254, 255, 258, 260, 293, 295, 297, 299, 300, 301, 303, 305, 306, 307], [0.9813, 0.9801, 0.9979, 0.9888, 0.0548, 0.9569, 0.9876, 0.9571, 0.9883, 0.9786, 0.9836, 0.9836, 0.9921, 0.955, 0.9811, 0.005796, 0.9801, 0.9807, 0.9947, 0.9841, 0.9961, 0.9871, 0.4891, 0.9982, 0.9892, 0.9674, 0.9959, 0.01126, 0.5032]): _vg.add([_i], _w, 'REPLACE')
_vg = ob_knight.vertex_groups.new(name='thigh_r')
for _i, _w in zip([131, 133, 231, 232, 233, 235, 237, 239, 241, 246, 248, 249, 251, 252, 253, 254, 256, 259, 260, 294, 296, 298, 299, 300, 302, 304, 305, 306, 307], [0.9813, 0.9801, 0.9979, 0.0548, 0.9888, 0.9569, 0.9876, 0.9571, 0.9883, 0.9786, 0.9836, 0.9836, 0.9921, 0.955, 0.005796, 0.9811, 0.9801, 0.9807, 0.9947, 0.9841, 0.9961, 0.9871, 0.4891, 0.9982, 0.9892, 0.9674, 0.01126, 0.9959, 0.5032]): _vg.add([_i], _w, 'REPLACE')
_vg = ob_knight.vertex_groups.new(name='shin_l')
for _i, _w in zip([178, 180, 182, 184, 186, 188, 190, 192, 202, 204, 206, 208, 210, 212, 214, 216, 218, 220, 222, 224, 226, 228, 242, 244], [0.9997, 0.996, 0.9985, 0.9957, 1.0, 1.0, 0.9884, 0.9995, 0.982, 0.977, 0.9996, 0.999, 0.9968, 0.9958, 0.9845, 0.9916, 0.9808, 0.9936, 0.9981, 1.0, 1.0, 0.9906, 0.9952, 0.9603]): _vg.add([_i], _w, 'REPLACE')
_vg = ob_knight.vertex_groups.new(name='shin_r')
for _i, _w in zip([179, 181, 183, 185, 187, 189, 191, 193, 203, 205, 207, 209, 211, 213, 215, 217, 219, 221, 223, 225, 227, 229, 243, 245], [0.9997, 0.996, 0.9985, 0.9957, 1.0, 1.0, 0.9884, 0.9995, 0.982, 0.977, 0.9996, 0.999, 0.9968, 0.9958, 0.9845, 0.9916, 0.9808, 0.9936, 0.9981, 1.0, 1.0, 0.9906, 0.9952, 0.9603]): _vg.add([_i], _w, 'REPLACE')
_vg = ob_knight.vertex_groups.new(name='foot_l')
for _i, _w in zip([178, 180, 182, 184, 194, 196, 198, 200], [0.9768, 0.998, 0.9946, 0.9957, 0.9683, 0.9952, 0.9916, 0.9969]): _vg.add([_i], _w, 'REPLACE')
_vg = ob_knight.vertex_groups.new(name='foot_r')
for _i, _w in zip([179, 181, 183, 185, 195, 197, 199, 201], [0.9768, 0.998, 0.9946, 0.9957, 0.9683, 0.9952, 0.9916, 0.9969]): _vg.add([_i], _w, 'REPLACE')
_vg = ob_knight.vertex_groups.new(name='toes_l')
for _i, _w in zip([170, 172, 174, 176, 182, 184, 198, 200], [1.0, 0.9988, 0.9982, 0.9963, 0.4908, 0.347, 0.4968, 0.6413]): _vg.add([_i], _w, 'REPLACE')
_vg = ob_knight.vertex_groups.new(name='toes_r')
for _i, _w in zip([171, 173, 175, 177, 183, 185, 199, 201], [1.0, 0.9988, 0.9982, 0.9963, 0.4908, 0.347, 0.4968, 0.6413]): _vg.add([_i], _w, 'REPLACE')
_vg = ob_knight.vertex_groups.new(name='sword_casing')
_vg.add([346, 347, 348, 349, 350, 351, 352, 353, 354], 1.0, 'REPLACE')
_vg = ob_knight.vertex_groups.new(name='shield')
_vg.add([0, 1, 2, 3, 4, 5, 6, 7, 8, 9, 10, 11], 1.0, 'REPLACE')
_m = ob_knight.modifiers.new('Armature', 'ARMATURE')
_m.object = ob_armature
_m.use_bone_envelopes = True
ob_armature.location = (0.0, 0.0, 1.257)
ob_armature.scale = (0.1317, 0.1317, 0.1317)
ob_armature.empty_display_type = 'ARROWS'
ob_armature.show_in_front = True
ob_armature.lineart.crease_threshold = 0.0

# ---- collection membership
col_collection_1.objects.link(ob_camera)
col_collection_1.objects.link(ob_knight)
col_collection_2.objects.link(ob_armature)

# ---- scene / render settings (as saved in the file)
scene.camera = ob_camera
scene.frame_start = 1; scene.frame_end = 16; scene.frame_set(16)
scene.render.engine = 'BLENDER_EEVEE_NEXT'
scene.render.image_settings.color_mode = 'RGB'
scene.render.image_settings.compression = 90
scene.render.resolution_percentage = 50
scene.render.dither_intensity = 0.0
scene.render.bake_margin = 2
scene.render.bake_bias = 0.0
scene.cycles.use_denoising = False
scene.cycles.samples = 10
scene.cycles.sampling_pattern = 'TABULATED_SOBOL'
scene.cycles.light_sampling_threshold = 0.0
scene.cycles.use_adaptive_sampling = False
scene.cycles.use_light_tree = False
scene.cycles.blur_glossy = 0.0
scene.cycles.volume_bounces = 1
scene.cycles.pixel_filter_type = 'GAUSSIAN'
scene.cycles.sample_clamp_indirect = 0.0
scene.view_settings.view_transform = 'Standard'
bpy.context.view_layer.update()

# ---- added for rendering (the .blend has no usable light): sun
light_auto_sun = bpy.data.lights.new('AutoSun', 'SUN')
light_auto_sun.energy = 3.0
light_auto_sun.angle = 0.0523599
ob_auto_sun = bpy.data.objects.new('AutoSun', light_auto_sun)
scene.collection.objects.link(ob_auto_sun)
ob_auto_sun.rotation_euler = (0.872665, 0.174533, 0.523599)
bpy.context.view_layer.update()
